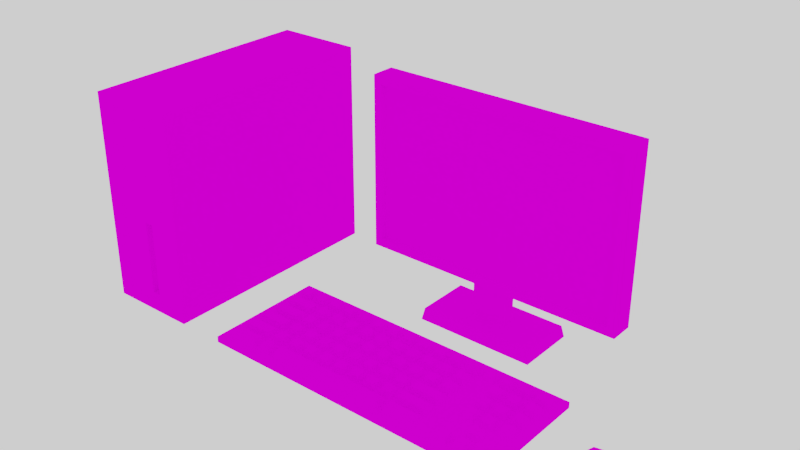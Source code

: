 # Source: PC.blend  (saved by Blender 2.79.0; exported with 4.5.12 LTS)
import bpy
from mathutils import Matrix  # noqa: F401  (used for matrix-valued properties, if any)

bpy.ops.wm.read_factory_settings(use_empty=True)
scene = bpy.context.scene
scene.name = 'Scene'

# ---- collections
col_collection_1 = bpy.data.collections.new('Collection 1'); scene.collection.children.link(col_collection_1)

# ---- images (referenced by path relative to the original .blend; pixels are not part of the script)
import os
ASSET_DIR = os.environ.get("B2B_ASSET_DIR", "")  # directory of the original .blend (textures are referenced by path, not embedded)
HERE = os.path.dirname(os.path.abspath(__file__))  # packed textures are extracted next to this script under _unpacked/

def load_image(name, relpath, width, height, colorspace="sRGB"):
    """Load a texture the original file referenced (path relative to the .blend, or extracted next to this script)."""
    p = next((c for c in (os.path.join(HERE, relpath), os.path.join(ASSET_DIR, relpath)) if relpath and os.path.exists(c)), "")
    if p:
        img = bpy.data.images.load(p, check_existing=True)
        img.name = name
    else:  # same state as the original file: an image datablock whose file is absent (Cycles renders it pink)
        img = bpy.data.images.new(name, width, height)
        img.source = "FILE"
        img.filepath = "//" + (relpath or name)
    img.colorspace_settings.name = colorspace
    return img
img_colour_1_png = load_image('COLOUR_1.png', 'COLOUR_1.png', 1024, 1024, 'sRGB')

# ---- materials (node trees are filled in below, after node groups)
mat_material = bpy.data.materials.new('Material')
mat_material.alpha_threshold = 0.0
mat_material.roughness = 0.5

# ---- material node trees
mat_material.use_nodes = True; mat_material.node_tree.nodes.clear()
_N = mat_material.node_tree.nodes; _L = mat_material.node_tree.links
n0 = _N.new('ShaderNodeOutputMaterial'); n0.name = 'Material Output'; n0.location = (300, 300)
n1 = _N.new('ShaderNodeBsdfDiffuse'); n1.name = 'Diffuse BSDF'; n1.location = (10, 300)
n2 = _N.new('ShaderNodeTexImage'); n2.name = 'Image Texture'; n2.location = (-180, 300)
n2.width = 140
n2.image = img_colour_1_png
_L.new(n1.outputs[0], n0.inputs[0])
_L.new(n2.outputs[0], n1.inputs[0])
n0.is_active_output = True

# ---- world
world_world = bpy.data.worlds.new('World'); scene.world = world_world
world_world.use_nodes = True; world_world.node_tree.nodes.clear()
_N = world_world.node_tree.nodes; _L = world_world.node_tree.links
n0 = _N.new('ShaderNodeOutputWorld'); n0.name = 'World Output'; n0.location = (300, 300)
n1 = _N.new('ShaderNodeBackground'); n1.name = 'Background'; n1.location = (10, 300)
n1.inputs[0].default_value = (1.0, 1.0, 1.0, 1.0)
_L.new(n1.outputs[0], n0.inputs[0])
n0.is_active_output = True
world_world.color = (0.05088, 0.05088, 0.05088)
world_world.use_sun_shadow = False
world_world.sun_shadow_jitter_overblur = 0.0
world_world.cycles.sampling_method = 'MANUAL'

# ---- meshes
me_cube_006 = bpy.data.meshes.new('Cube.006')
me_cube_006.from_pydata([(-0.055, -0.09, 0.02), (-0.03831, -0.09, 0.3133), (-0.075, 0.3, 0.0), (-0.075, 0.3, 0.35), (0.055, -0.09, 0.02), (0.03831, -0.09, 0.3133), (0.075, 0.3, 0.0), (0.075, 0.3, 0.35), (-0.075, -0.1, 0.0), (-0.075, -0.1, 0.35), (0.075, -0.1, 0.35), (0.075, -0.1, 0.0), (-0.007269, -0.08, 0.02273), (0.007269, -0.08, 0.02273), (-0.03831, -0.09, 0.1667), (0.03831, -0.09, 0.1667), (0.007269, -0.08, 0.1473), (-0.007269, -0.08, 0.1473), (-0.063, -0.1, 0.338), (0.063, -0.1, 0.012), (-0.063, -0.1, 0.012), (0.063, -0.1, 0.338), (0.007269, -0.09, 0.1473), (0.007269, -0.09, 0.02273), (-0.007269, -0.09, 0.1473), (-0.007269, -0.09, 0.02273), (-0.055, -0.09, 0.33), (0.055, -0.09, 0.33), (0.01496, -0.09206, 0.19), (-0.01496, -0.09206, 0.19), (-0.01496, -0.09206, 0.29), (0.01496, -0.09206, 0.29), (0.03389, -0.095, 0.1711), (-0.03389, -0.095, 0.1711), (-0.03389, -0.095, 0.3089), (0.03389, -0.095, 0.3089), (0.009794, -0.09206, 0.2256), (-0.009794, -0.09206, 0.2256), (0.02007, -0.095, 0.1849), (-0.02007, -0.095, 0.1849), (-0.02007, -0.095, 0.2951), (-0.009794, -0.09206, 0.2544), (0.02007, -0.095, 0.2951), (0.009794, -0.09206, 0.2544), (0.006268, -0.096, 0.2492), (0.006268, -0.096, 0.2308), (-0.006269, -0.096, 0.2492), (-0.006269, -0.096, 0.2308)], [], [(23, 25, 24, 14, 1, 26, 0, 4, 22), (5, 1, 34, 35), (4, 0, 20, 19), (20, 18, 21, 10, 9, 8, 11, 19), (7, 6, 2, 3), (6, 7, 10, 11), (27, 4, 19, 21), (8, 9, 3, 2), (2, 6, 11, 8), (14, 15, 32, 33), (21, 19, 11, 10), (13, 16, 17, 12), (7, 3, 9, 10), (26, 27, 21, 18), (0, 26, 18, 20), (14, 24, 22, 4, 27, 26, 1, 5, 15), (16, 13, 23, 22), (12, 17, 24, 25), (17, 16, 22, 24), (13, 12, 25, 23), (37, 41, 30, 29), (43, 41, 46, 44), (15, 5, 35, 32), (1, 14, 33, 34), (38, 39, 33, 32, 35, 42), (40, 42, 35, 34, 33, 39), (29, 39, 38, 28), (29, 30, 40, 39), (30, 31, 42, 40), (31, 28, 38, 42), (43, 36, 37, 29, 28, 31, 30, 41), (45, 44, 46, 47), (41, 37, 47, 46), (37, 36, 45, 47), (36, 43, 44, 45)])
_uv = me_cube_006.uv_layers.new(name='UVMap')
_uv.uv.foreach_set('vector', [0.3046, 0.939, 0.3165, 0.939, 0.3165, 0.8698, 0.3418, 0.859, 0.3418, 0.7775, 0.3554, 0.7682, 0.3554, 0.9405, 0.2656, 0.9405, 0.3046, 0.8698, 0.5325, 0.8605, 0.583, 0.8605, 0.5801, 0.8635, 0.5354, 0.8635, 0.1768, 0.9103, 0.1768, 0.8804, 0.1781, 0.8782, 0.1781, 0.9125, 0.2458, 0.827, 0.2458, 0.7717, 0.229, 0.7717, 0.2274, 0.7696, 0.2474, 0.7696, 0.2474, 0.829, 0.2274, 0.829, 0.229, 0.827, 0.1541, 0.9733, 0.1541, 0.8782, 0.1741, 0.8782, 0.1741, 0.9733, 0.1808, 0.7696, 0.2274, 0.7696, 0.2274, 0.8782, 0.1808, 0.8782, 0.1741, 0.9646, 0.1741, 0.8804, 0.1754, 0.8782, 0.1754, 0.9668, 0.1808, 0.8782, 0.1341, 0.8782, 0.1341, 0.7696, 0.1808, 0.7696, 0.2474, 0.9138, 0.2274, 0.9138, 0.2274, 0.829, 0.2474, 0.829, 0.583, 0.9574, 0.5325, 0.9574, 0.5354, 0.9545, 0.5801, 0.9545, 0.229, 0.7717, 0.229, 0.827, 0.2274, 0.829, 0.2274, 0.7696, 0.05302, 0.9254, 0.05302, 0.7771, 0.06384, 0.7771, 0.06384, 0.9254, 0.1541, 0.9869, 0.1341, 0.9869, 0.1341, 0.8782, 0.1541, 0.8782, 0.2448, 0.7751, 0.2301, 0.7751, 0.229, 0.7717, 0.2458, 0.7717, 0.1768, 0.8804, 0.1768, 0.9646, 0.1754, 0.9668, 0.1754, 0.8782, 0.3418, 0.859, 0.3165, 0.8698, 0.3046, 0.8698, 0.2656, 0.9405, 0.2656, 0.7682, 0.3554, 0.7682, 0.3418, 0.7775, 0.2792, 0.7775, 0.2792, 0.859, 0.07128, 0.7771, 0.07128, 0.9254, 0.06384, 0.9254, 0.06384, 0.7771, 0.07873, 0.7771, 0.07873, 0.9254, 0.07128, 0.9254, 0.07128, 0.7771, 0.09362, 0.8683, 0.09362, 0.8856, 0.08617, 0.8856, 0.08617, 0.8683, 0.08617, 0.9029, 0.08617, 0.8856, 0.09362, 0.8856, 0.09362, 0.9029, 0.3486, 0.9044, 0.3486, 0.8456, 0.3669, 0.7733, 0.3669, 0.9767, 0.6501, 0.7965, 0.7464, 0.7965, 0.7291, 0.8297, 0.6674, 0.8297, 0.5325, 0.9574, 0.5325, 0.8605, 0.5354, 0.8635, 0.5354, 0.9545, 0.583, 0.8605, 0.583, 0.9574, 0.5801, 0.9545, 0.5801, 0.8635, 0.5445, 0.9453, 0.571, 0.9453, 0.5801, 0.9545, 0.5354, 0.9545, 0.5354, 0.8635, 0.5445, 0.8726, 0.571, 0.8726, 0.5445, 0.8726, 0.5354, 0.8635, 0.5801, 0.8635, 0.5801, 0.9545, 0.571, 0.9453, 0.5676, 0.942, 0.571, 0.9453, 0.5445, 0.9453, 0.5479, 0.942, 0.5676, 0.942, 0.5676, 0.876, 0.571, 0.8726, 0.571, 0.9453, 0.5676, 0.876, 0.5479, 0.876, 0.5445, 0.8726, 0.571, 0.8726, 0.5479, 0.876, 0.5479, 0.942, 0.5445, 0.9453, 0.5445, 0.8726, 0.2791, 0.8456, 0.2791, 0.9044, 0.3486, 0.9044, 0.3669, 0.9767, 0.2608, 0.9767, 0.2608, 0.7733, 0.3669, 0.7733, 0.3486, 0.8456, 0.6674, 0.9479, 0.6674, 0.8297, 0.7291, 0.8297, 0.7291, 0.9479, 0.7464, 0.7965, 0.7464, 0.9811, 0.7291, 0.9479, 0.7291, 0.8297, 0.7464, 0.9811, 0.6501, 0.9811, 0.6674, 0.9479, 0.7291, 0.9479, 0.6501, 0.9811, 0.6501, 0.7965, 0.6674, 0.8297, 0.6674, 0.9479])
me_cube_006.materials.append(mat_material)
me_cube_006.use_remesh_preserve_volume = False
me_cube_006.use_remesh_preserve_attributes = False
me_cube_006.use_mirror_vertex_groups = False
me_cube_006.update()
me_cube_005 = bpy.data.meshes.new('Cube.005')
me_cube_005.from_pydata([(-0.02, -0.02854, 0.0), (-0.02, -0.02854, 0.01), (-0.02, 0.03646, 0.0), (-0.02, 0.03646, 0.01), (0.02, -0.02854, 0.0), (0.02, -0.02854, 0.01), (0.02, 0.03646, 0.0), (0.02, 0.03646, 0.01), (-0.02, 0.004458, 0.02), (0.02, 0.004458, 0.02), (0.0, 0.03646, 0.013), (0.0, -0.02854, 0.013), (0.0, 0.004458, 0.023), (0.02, -0.01554, 0.0185), (-0.02, -0.01554, 0.0185), (0.0, -0.01554, 0.0215), (-0.0025, 0.03646, 0.01263), (-0.0025, 0.004458, 0.02263), (-0.0025, -0.01554, 0.02113), (-0.0025, -0.02854, 0.01263), (0.0025, -0.02854, 0.01263), (0.0025, 0.03646, 0.01263), (0.0025, 0.004458, 0.02263), (0.0025, -0.01554, 0.02113)], [], [(2, 3, 16, 10, 21, 7, 6), (9, 13, 5, 4, 6, 7), (0, 1, 14, 8, 3, 2), (14, 1, 19, 18), (6, 4, 0, 2), (4, 5, 20, 11, 19, 1, 0), (21, 10, 12, 22), (23, 15, 11, 20), (22, 12, 15, 23), (3, 8, 17, 16), (8, 14, 18, 17), (9, 22, 23, 13), (12, 17, 18, 15), (10, 16, 17, 12), (15, 18, 19, 11), (13, 23, 20, 5), (7, 21, 22, 9)])
_uv = me_cube_005.uv_layers.new(name='UVMap')
_uv.uv.foreach_set('vector', [0.1183, 0.9563, 0.1093, 0.9563, 0.1069, 0.9213, 0.1066, 0.9163, 0.1069, 0.9113, 0.1093, 0.8762, 0.1183, 0.8762, 0.07062, 0.8622, 0.07197, 0.8221, 0.07961, 0.796, 0.08861, 0.796, 0.08861, 0.9263, 0.07961, 0.9263, 0.1066, 0.9263, 0.0976, 0.9263, 0.08996, 0.9002, 0.08861, 0.8601, 0.0976, 0.796, 0.1066, 0.796, 0.2348, 0.9229, 0.2348, 0.9555, 0.1944, 0.9563, 0.1944, 0.9237, 0.07062, 0.796, 0.07062, 0.9263, 0.03464, 0.9263, 0.03464, 0.796, 0.1066, 0.796, 0.1156, 0.796, 0.118, 0.8311, 0.1183, 0.8361, 0.118, 0.8411, 0.1156, 0.8762, 0.1066, 0.8762, 0.1057, 0.9671, 0.05887, 0.9665, 0.05887, 0.7875, 0.1057, 0.7881, 0.1828, 0.9237, 0.1886, 0.9238, 0.1886, 0.9564, 0.1828, 0.9563, 0.1828, 0.87, 0.1886, 0.8701, 0.1886, 0.9238, 0.1828, 0.9237, 0.2348, 0.7794, 0.2348, 0.8692, 0.1944, 0.87, 0.1944, 0.7802, 0.2348, 0.8692, 0.2348, 0.9229, 0.1944, 0.9237, 0.1944, 0.87, 0.1424, 0.8692, 0.1828, 0.87, 0.1828, 0.9237, 0.1424, 0.9229, 0.1886, 0.8701, 0.1944, 0.87, 0.1944, 0.9237, 0.1886, 0.9238, 0.05887, 0.9665, 0.01202, 0.9671, 0.01202, 0.7881, 0.05887, 0.7875, 0.1886, 0.9238, 0.1944, 0.9237, 0.1944, 0.9563, 0.1886, 0.9564, 0.1424, 0.9229, 0.1828, 0.9237, 0.1828, 0.9563, 0.1424, 0.9555, 0.1424, 0.7794, 0.1828, 0.7802, 0.1828, 0.87, 0.1424, 0.8692])
me_cube_005.materials.append(mat_material)
me_cube_005.use_remesh_preserve_volume = False
me_cube_005.use_remesh_preserve_attributes = False
me_cube_005.use_mirror_vertex_groups = False
me_cube_005.update()
me_cube_004 = bpy.data.meshes.new('Cube.004')
me_cube_004.from_pydata([(-0.2467, -0.1, 0.0), (-0.2467, -0.1, 0.01), (-0.2467, 0.1, 0.0), (-0.2467, 0.1, 0.01), (0.2533, -0.1, 0.0), (0.2533, -0.1, 0.01), (0.2533, 0.1, 0.0), (0.2533, 0.1, 0.01), (0.2383, 0.085, 0.01), (-0.2317, 0.085, 0.01), (-0.2117, 0.085, 0.01), (-0.2017, 0.085, 0.01), (-0.1817, 0.085, 0.01), (-0.1717, 0.085, 0.01), (-0.1517, 0.085, 0.01), (-0.1417, 0.085, 0.01), (-0.1217, 0.085, 0.01), (-0.02174, 0.055, 0.01), (-0.03174, 0.055, 0.01), (-0.05174, 0.055, 0.01), (-0.06174, 0.055, 0.01), (-0.1117, 0.085, 0.01), (-0.09174, 0.085, 0.01), (-0.08174, 0.085, 0.01), (-0.06174, 0.085, 0.01), (-0.05174, 0.085, 0.01), (-0.03174, 0.085, 0.01), (-0.02174, 0.085, 0.01), (-0.00174, 0.085, 0.01), (0.00826, 0.085, 0.01), (0.02826, 0.085, 0.01), (0.03826, 0.085, 0.01), (0.05826, 0.085, 0.01), (0.06826, 0.085, 0.01), (0.08826, 0.085, 0.01), (0.09826, 0.085, 0.01), (0.1183, 0.085, 0.01), (0.1283, 0.085, 0.01), (-0.09174, 0.055, 0.01), (-0.1117, 0.055, 0.01), (-0.1217, 0.055, 0.01), (-0.08174, 0.055, 0.01), (0.00826, 0.055, 0.01), (-0.1417, 0.055, 0.01), (-0.1517, 0.055, 0.01), (-0.1817, 0.055, 0.01), (-0.2317, 0.055, 0.01), (0.2383, 0.055, 0.01), (-0.1717, 0.055, 0.01), (0.2183, 0.065, 0.01), (0.2083, 0.065, 0.01), (0.1783, 0.065, 0.01), (0.1583, 0.065, 0.01), (0.1483, 0.065, 0.01), (0.1883, 0.065, 0.01), (0.1283, 0.065, 0.01), (0.1183, 0.065, 0.01), (0.08826, 0.065, 0.01), (0.06826, 0.065, 0.01), (0.1483, 0.085, 0.01), (0.1583, 0.085, 0.01), (0.1783, 0.085, 0.01), (0.1883, 0.085, 0.01), (0.2083, 0.085, 0.01), (0.2183, 0.085, 0.01), (0.05826, 0.065, 0.01), (0.09826, 0.065, 0.01), (0.03826, 0.065, 0.01), (0.02826, 0.065, 0.01), (-0.00174, 0.065, 0.01), (-0.02174, 0.065, 0.01), (-0.03174, 0.065, 0.01), (-0.05174, 0.065, 0.01), (-0.06174, 0.065, 0.01), (-0.09174, 0.065, 0.01), (-0.1117, 0.065, 0.01), (-0.1217, 0.065, 0.01), (-0.08174, 0.065, 0.01), (0.00826, 0.065, 0.01), (-0.1417, 0.065, 0.01), (-0.1517, 0.065, 0.01), (-0.2317, 0.065, 0.01), (0.2383, 0.065, 0.01), (-0.1717, 0.065, 0.01), (-0.1817, 0.065, 0.01), (-0.2017, 0.065, 0.01), (-0.2117, 0.065, 0.01), (-0.00174, 0.055, 0.01), (0.02826, 0.055, 0.01), (0.03826, 0.055, 0.01), (0.09826, 0.055, 0.01), (0.05826, 0.055, 0.01), (0.06826, 0.055, 0.01), (0.08826, 0.055, 0.01), (0.1183, 0.055, 0.01), (0.1883, 0.055, 0.01), (0.1583, 0.055, 0.01), (0.1783, 0.055, 0.01), (0.2083, 0.055, 0.01), (0.2183, 0.055, 0.01), (-0.1717, 0.035, 0.01), (0.2383, 0.035, 0.01), (-0.2317, 0.035, 0.01), (-0.1817, 0.035, 0.01), (-0.1517, 0.035, 0.01), (-0.1417, 0.035, 0.01), (0.00826, 0.035, 0.01), (-0.08174, 0.035, 0.01), (-0.1217, 0.035, 0.01), (-0.1117, 0.035, 0.01), (-0.09174, 0.035, 0.01), (-0.06174, 0.035, 0.01), (-0.05174, 0.035, 0.01), (-0.03174, 0.035, 0.01), (-0.02174, 0.035, 0.01), (-0.00174, 0.035, 0.01), (0.02826, 0.035, 0.01), (0.03826, 0.035, 0.01), (0.09826, 0.035, 0.01), (0.05826, 0.035, 0.01), (0.06826, 0.035, 0.01), (0.08826, 0.035, 0.01), (0.1183, 0.035, 0.01), (0.1883, 0.035, 0.01), (0.1583, 0.035, 0.01), (0.1783, 0.035, 0.01), (0.2083, 0.035, 0.01), (0.2183, 0.035, 0.01), (-0.1717, 0.005, 0.01), (0.2383, 0.005, 0.01), (-0.2317, 0.005, 0.01), (-0.1817, 0.005, 0.01), (-0.1517, 0.005, 0.01), (-0.1417, 0.005, 0.01), (0.00826, 0.005, 0.01), (-0.08174, 0.005, 0.01), (-0.1217, 0.005, 0.01), (-0.1117, 0.005, 0.01), (-0.09174, 0.005, 0.01), (-0.06174, 0.005, 0.01), (-0.05174, 0.005, 0.01), (-0.03174, 0.005, 0.01), (-0.02174, 0.005, 0.01), (-0.00174, 0.005, 0.01), (0.02826, 0.005, 0.01), (0.03826, 0.005, 0.01), (0.09826, 0.005, 0.01), (0.05826, 0.005, 0.01), (0.06826, 0.005, 0.01), (0.08826, 0.005, 0.01), (0.1183, 0.005, 0.01), (0.1883, 0.005, 0.01), (0.1583, 0.005, 0.01), (0.1783, 0.005, 0.01), (0.2083, 0.005, 0.01), (0.2183, 0.005, 0.01), (-0.1717, -0.055, 0.01), (-0.2317, -0.055, 0.01), (-0.1817, -0.055, 0.01), (-0.1517, -0.055, 0.01), (-0.1417, -0.055, 0.01), (0.00826, -0.055, 0.01), (-0.08174, -0.055, 0.01), (-0.1217, -0.055, 0.01), (-0.1117, -0.055, 0.01), (-0.09174, -0.055, 0.01), (-0.06174, -0.055, 0.01), (-0.05174, -0.055, 0.01), (-0.03174, -0.055, 0.01), (-0.02174, -0.055, 0.01), (-0.00174, -0.055, 0.01), (0.02826, -0.055, 0.01), (0.03826, -0.055, 0.01), (0.05826, -0.055, 0.01), (0.06826, -0.055, 0.01), (0.1183, -0.055, 0.01), (0.1883, -0.055, 0.01), (0.2083, -0.055, 0.01), (-0.1717, -0.025, 0.01), (0.2383, -0.025, 0.01), (-0.2317, -0.025, 0.01), (-0.1817, -0.025, 0.01), (-0.1517, -0.025, 0.01), (-0.1417, -0.025, 0.01), (0.00826, -0.025, 0.01), (-0.08174, -0.025, 0.01), (-0.1217, -0.025, 0.01), (-0.1117, -0.025, 0.01), (-0.09174, -0.025, 0.01), (-0.06174, -0.025, 0.01), (-0.05174, -0.025, 0.01), (-0.03174, -0.025, 0.01), (-0.02174, -0.025, 0.01), (-0.00174, -0.025, 0.01), (0.02826, -0.025, 0.01), (0.03826, -0.025, 0.01), (0.05826, -0.025, 0.01), (0.06826, -0.025, 0.01), (0.1183, -0.025, 0.01), (0.1883, -0.025, 0.01), (0.1583, -0.025, 0.01), (0.1783, -0.025, 0.01), (0.2083, -0.025, 0.01), (0.2183, -0.025, 0.01), (-0.1717, -0.005, 0.01), (0.2383, -0.005, 0.01), (-0.2317, -0.005, 0.01), (-0.1817, -0.005, 0.01), (-0.1517, -0.005, 0.01), (-0.1417, -0.005, 0.01), (0.00826, -0.005, 0.01), (-0.08174, -0.005, 0.01), (-0.1217, -0.005, 0.01), (-0.1117, -0.005, 0.01), (-0.09174, -0.005, 0.01), (-0.06174, -0.005, 0.01), (-0.05174, -0.005, 0.01), (-0.03174, -0.005, 0.01), (-0.02174, -0.005, 0.01), (-0.00174, -0.005, 0.01), (0.02826, -0.005, 0.01), (0.03826, -0.005, 0.01), (0.05826, -0.005, 0.01), (0.06826, -0.005, 0.01), (0.1183, -0.005, 0.01), (0.1883, -0.005, 0.01), (0.1583, -0.005, 0.01), (0.1783, -0.005, 0.01), (0.2083, -0.005, 0.01), (0.2183, -0.005, 0.01), (-0.1717, -0.035, 0.01), (-0.2317, -0.035, 0.01), (-0.1817, -0.035, 0.01), (-0.1517, -0.035, 0.01), (-0.1417, -0.035, 0.01), (0.00826, -0.035, 0.01), (-0.08174, -0.035, 0.01), (-0.1217, -0.035, 0.01), (-0.1117, -0.035, 0.01), (-0.09174, -0.035, 0.01), (-0.06174, -0.035, 0.01), (-0.05174, -0.035, 0.01), (-0.03174, -0.035, 0.01), (-0.02174, -0.035, 0.01), (-0.00174, -0.035, 0.01), (0.02826, -0.035, 0.01), (0.03826, -0.035, 0.01), (0.05826, -0.035, 0.01), (0.06826, -0.035, 0.01), (0.1183, -0.035, 0.01), (0.1883, -0.035, 0.01), (0.2083, -0.035, 0.01), (-0.1717, -0.065, 0.01), (0.2383, -0.065, 0.01), (-0.2317, -0.065, 0.01), (-0.1817, -0.065, 0.01), (-0.1517, -0.065, 0.01), (-0.1417, -0.065, 0.01), (0.05826, -0.065, 0.01), (0.06826, -0.065, 0.01), (0.1183, -0.065, 0.01), (0.1883, -0.065, 0.01), (0.1583, -0.065, 0.01), (0.1783, -0.065, 0.01), (0.2083, -0.065, 0.01), (0.2183, -0.065, 0.01), (-0.1717, -0.085, 0.01), (0.2383, -0.085, 0.01), (-0.2317, -0.085, 0.01), (-0.1817, -0.085, 0.01), (-0.1517, -0.085, 0.01), (-0.1417, -0.085, 0.01), (0.05826, -0.085, 0.01), (0.06826, -0.085, 0.01), (0.1183, -0.085, 0.01), (0.1883, -0.085, 0.01), (0.1583, -0.085, 0.01), (0.1783, -0.085, 0.01), (0.2083, -0.085, 0.01), (0.2183, -0.085, 0.01), (-0.1717, 0.025, 0.01), (0.2383, 0.025, 0.01), (-0.2317, 0.025, 0.01), (-0.1817, 0.025, 0.01), (-0.1517, 0.025, 0.01), (-0.1417, 0.025, 0.01), (0.00826, 0.025, 0.01), (-0.08174, 0.025, 0.01), (-0.1217, 0.025, 0.01), (-0.1117, 0.025, 0.01), (-0.09174, 0.025, 0.01), (-0.06174, 0.025, 0.01), (-0.05174, 0.025, 0.01), (-0.03174, 0.025, 0.01), (-0.02174, 0.025, 0.01), (-0.00174, 0.025, 0.01), (0.02826, 0.025, 0.01), (0.03826, 0.025, 0.01), (0.09826, 0.025, 0.01), (0.05826, 0.025, 0.01), (0.06826, 0.025, 0.01), (0.08826, 0.025, 0.01), (0.1183, 0.025, 0.01), (0.1883, 0.025, 0.01), (0.1583, 0.025, 0.01), (0.1783, 0.025, 0.01), (0.2083, 0.025, 0.01), (0.2183, 0.025, 0.01), (-0.2296, 0.08284, 0.02), (-0.2139, 0.08284, 0.02), (-0.1996, 0.08284, 0.02), (-0.1839, 0.08284, 0.02), (-0.1696, 0.08284, 0.02), (-0.1539, 0.08284, 0.02), (0.2204, 0.05284, 0.02), (0.2361, 0.05284, 0.02), (-0.1096, 0.08284, 0.02), (-0.0939, 0.08284, 0.02), (-0.07958, 0.08284, 0.02), (-0.0639, 0.08284, 0.02), (-0.1396, 0.08284, 0.02), (-0.1239, 0.08284, 0.02), (-0.01958, 0.08284, 0.02), (-0.003902, 0.08284, 0.02), (0.01042, 0.08284, 0.02), (0.0261, 0.08284, 0.02), (0.07042, 0.08284, 0.02), (0.0861, 0.08284, 0.02), (0.1004, 0.08284, 0.02), (0.1161, 0.08284, 0.02), (0.04042, 0.08284, 0.02), (0.0561, 0.08284, 0.02), (-0.04958, 0.08284, 0.02), (-0.0339, 0.08284, 0.02), (-0.2296, 0.06716, 0.02), (-0.2139, 0.06716, 0.02), (-0.1996, 0.06716, 0.02), (-0.1839, 0.06716, 0.02), (-0.1696, 0.06716, 0.02), (-0.1539, 0.06716, 0.02), (-0.1396, 0.06716, 0.02), (-0.1239, 0.06716, 0.02), (-0.1096, 0.06716, 0.02), (-0.0939, 0.06716, 0.02), (0.1604, 0.08284, 0.02), (0.1761, 0.08284, 0.02), (0.1904, 0.08284, 0.02), (0.2061, 0.08284, 0.02), (-0.07958, 0.06716, 0.02), (-0.0639, 0.06716, 0.02), (-0.04958, 0.06716, 0.02), (-0.0339, 0.06716, 0.02), (-0.01958, 0.06716, 0.02), (-0.003902, 0.06716, 0.02), (0.01042, 0.06716, 0.02), (0.0261, 0.06716, 0.02), (0.1304, 0.08284, 0.02), (0.1461, 0.08284, 0.02), (0.04042, 0.06716, 0.02), (0.0561, 0.06716, 0.02), (0.07042, 0.06716, 0.02), (0.0861, 0.06716, 0.02), (0.1004, 0.06716, 0.02), (0.1161, 0.06716, 0.02), (0.1304, 0.06716, 0.02), (0.1461, 0.06716, 0.02), (0.1604, 0.06716, 0.02), (0.1761, 0.06716, 0.02), (0.1904, 0.06716, 0.02), (0.2061, 0.06716, 0.02), (0.2204, 0.06716, 0.02), (0.2361, 0.06716, 0.02), (0.2204, 0.08284, 0.02), (0.2361, 0.08284, 0.02), (0.1904, 0.05284, 0.02), (0.2061, 0.05284, 0.02), (0.1604, 0.05284, 0.02), (0.1761, 0.05284, 0.02), (0.1004, 0.05284, 0.02), (0.1161, 0.05284, 0.02), (0.07042, 0.05284, 0.02), (0.0861, 0.05284, 0.02), (0.04042, 0.05284, 0.02), (0.0561, 0.05284, 0.02), (0.01042, 0.05284, 0.02), (0.0261, 0.05284, 0.02), (-0.01958, 0.05284, 0.02), (-0.003902, 0.05284, 0.02), (-0.04958, 0.05284, 0.02), (-0.0339, 0.05284, 0.02), (-0.07958, 0.05284, 0.02), (-0.0639, 0.05284, 0.02), (-0.1096, 0.05284, 0.02), (-0.0939, 0.05284, 0.02), (-0.1396, 0.05284, 0.02), (-0.1239, 0.05284, 0.02), (-0.1696, 0.05284, 0.02), (-0.1539, 0.05284, 0.02), (-0.1839, 0.05284, 0.02), (-0.2296, 0.05284, 0.02), (-0.1696, 0.03716, 0.02), (0.2361, 0.03716, 0.02), (-0.2296, 0.03716, 0.02), (-0.1839, 0.03716, 0.02), (-0.1539, 0.03716, 0.02), (-0.1396, 0.03716, 0.02), (0.01042, 0.03716, 0.02), (-0.07958, 0.03716, 0.02), (-0.1239, 0.03716, 0.02), (-0.1096, 0.03716, 0.02), (-0.0939, 0.03716, 0.02), (-0.0639, 0.03716, 0.02), (-0.04958, 0.03716, 0.02), (-0.0339, 0.03716, 0.02), (-0.01958, 0.03716, 0.02), (-0.003902, 0.03716, 0.02), (0.0261, 0.03716, 0.02), (0.04042, 0.03716, 0.02), (0.1004, 0.03716, 0.02), (0.0561, 0.03716, 0.02), (0.07042, 0.03716, 0.02), (0.0861, 0.03716, 0.02), (0.1161, 0.03716, 0.02), (0.1904, 0.03716, 0.02), (0.1604, 0.03716, 0.02), (0.1761, 0.03716, 0.02), (0.2061, 0.03716, 0.02), (0.2204, 0.03716, 0.02), (-0.1696, 0.02284, 0.02), (-0.1696, 0.007162, 0.02), (0.2361, 0.02284, 0.02), (0.2361, 0.007162, 0.02), (-0.2296, 0.02284, 0.02), (-0.2296, 0.007162, 0.02), (-0.1839, 0.02284, 0.02), (-0.1839, 0.007162, 0.02), (-0.1539, 0.02284, 0.02), (-0.1539, 0.007162, 0.02), (-0.1396, 0.02284, 0.02), (-0.1396, 0.007162, 0.02), (0.01042, 0.02284, 0.02), (0.01042, 0.007162, 0.02), (-0.07958, 0.02284, 0.02), (-0.07958, 0.007162, 0.02), (-0.1239, 0.02284, 0.02), (-0.1239, 0.007162, 0.02), (-0.1096, 0.02284, 0.02), (-0.1096, 0.007162, 0.02), (-0.0939, 0.02284, 0.02), (-0.0939, 0.007162, 0.02), (-0.0639, 0.02284, 0.02), (-0.0639, 0.007162, 0.02), (-0.04958, 0.02284, 0.02), (-0.04958, 0.007162, 0.02), (-0.0339, 0.02284, 0.02), (-0.0339, 0.007162, 0.02), (-0.01958, 0.02284, 0.02), (-0.01958, 0.007162, 0.02), (-0.003902, 0.02284, 0.02), (-0.003902, 0.007162, 0.02), (0.0261, 0.02284, 0.02), (0.0261, 0.007162, 0.02), (0.04042, 0.02284, 0.02), (0.04042, 0.007162, 0.02), (0.1004, 0.02284, 0.02), (0.1004, 0.007162, 0.02), (0.0561, 0.02284, 0.02), (0.0561, 0.007162, 0.02), (0.07042, 0.02284, 0.02), (0.07042, 0.007162, 0.02), (0.0861, 0.02284, 0.02), (0.0861, 0.007162, 0.02), (0.1161, 0.02284, 0.02), (0.1161, 0.007162, 0.02), (0.1904, 0.02284, 0.02), (0.1904, 0.007162, 0.02), (0.1604, 0.02284, 0.02), (0.1604, 0.007162, 0.02), (0.1761, 0.02284, 0.02), (0.1761, 0.007162, 0.02), (0.2061, 0.02284, 0.02), (0.2061, 0.007162, 0.02), (0.2204, 0.02284, 0.02), (0.2204, 0.007162, 0.02), (-0.1696, -0.03716, 0.02), (-0.1696, -0.05284, 0.02), (-0.2296, -0.03716, 0.02), (-0.2296, -0.05284, 0.02), (-0.1839, -0.03716, 0.02), (-0.1839, -0.05284, 0.02), (-0.1539, -0.03716, 0.02), (-0.1539, -0.05284, 0.02), (-0.1396, -0.03716, 0.02), (-0.1396, -0.05284, 0.02), (0.01042, -0.03716, 0.02), (0.01042, -0.05284, 0.02), (-0.07958, -0.03716, 0.02), (-0.07958, -0.05284, 0.02), (-0.1239, -0.03716, 0.02), (-0.1239, -0.05284, 0.02), (-0.1096, -0.03716, 0.02), (-0.1096, -0.05284, 0.02), (-0.0939, -0.03716, 0.02), (-0.0939, -0.05284, 0.02), (-0.0639, -0.03716, 0.02), (-0.0639, -0.05284, 0.02), (-0.04958, -0.03716, 0.02), (-0.04958, -0.05284, 0.02), (-0.0339, -0.03716, 0.02), (-0.0339, -0.05284, 0.02), (-0.01958, -0.03716, 0.02), (-0.01958, -0.05284, 0.02), (-0.003902, -0.03716, 0.02), (-0.003902, -0.05284, 0.02), (0.0261, -0.03716, 0.02), (0.0261, -0.05284, 0.02), (0.04042, -0.03716, 0.02), (0.04042, -0.05284, 0.02), (0.0561, -0.03716, 0.02), (0.0561, -0.05284, 0.02), (0.07042, -0.03716, 0.02), (0.07042, -0.05284, 0.02), (0.1161, -0.03716, 0.02), (0.1161, -0.05284, 0.02), (0.1904, -0.03716, 0.02), (0.1904, -0.05284, 0.02), (0.2061, -0.03716, 0.02), (0.2061, -0.05284, 0.02), (-0.1696, -0.007162, 0.02), (-0.1696, -0.02284, 0.02), (0.2361, -0.007162, 0.02), (0.2361, -0.02284, 0.02), (-0.2296, -0.007162, 0.02), (-0.2296, -0.02284, 0.02), (-0.1839, -0.007162, 0.02), (-0.1839, -0.02284, 0.02), (-0.1539, -0.007162, 0.02), (-0.1539, -0.02284, 0.02), (-0.1396, -0.007162, 0.02), (-0.1396, -0.02284, 0.02), (0.01042, -0.007162, 0.02), (0.01042, -0.02284, 0.02), (-0.07958, -0.007162, 0.02), (-0.07958, -0.02284, 0.02), (-0.1239, -0.007162, 0.02), (-0.1239, -0.02284, 0.02), (-0.1096, -0.007162, 0.02), (-0.1096, -0.02284, 0.02), (-0.0939, -0.007162, 0.02), (-0.0939, -0.02284, 0.02), (-0.0639, -0.007162, 0.02), (-0.0639, -0.02284, 0.02), (-0.04958, -0.007162, 0.02), (-0.04958, -0.02284, 0.02), (-0.0339, -0.007162, 0.02), (-0.0339, -0.02284, 0.02), (-0.01958, -0.007162, 0.02), (-0.01958, -0.02284, 0.02), (-0.003902, -0.007162, 0.02), (-0.003902, -0.02284, 0.02), (0.0261, -0.007162, 0.02), (0.0261, -0.02284, 0.02), (0.04042, -0.007162, 0.02), (0.04042, -0.02284, 0.02), (0.0561, -0.007162, 0.02), (0.0561, -0.02284, 0.02), (0.07042, -0.007162, 0.02), (0.07042, -0.02284, 0.02), (0.1161, -0.007162, 0.02), (0.1161, -0.02284, 0.02), (0.1904, -0.007162, 0.02), (0.1904, -0.02284, 0.02), (0.1604, -0.007162, 0.02), (0.1604, -0.02284, 0.02), (0.1761, -0.007162, 0.02), (0.1761, -0.02284, 0.02), (0.2061, -0.007162, 0.02), (0.2061, -0.02284, 0.02), (0.2204, -0.007162, 0.02), (0.2204, -0.02284, 0.02), (0.2204, -0.06716, 0.02), (0.2361, -0.06716, 0.02), (0.1904, -0.06716, 0.02), (0.2061, -0.06716, 0.02), (0.1604, -0.06716, 0.02), (0.1761, -0.06716, 0.02), (0.1161, -0.06716, 0.02), (0.07042, -0.06716, 0.02), (0.0561, -0.06716, 0.02), (-0.1396, -0.06716, 0.02), (-0.1696, -0.06716, 0.02), (-0.1539, -0.06716, 0.02), (-0.1839, -0.06716, 0.02), (-0.2296, -0.06716, 0.02), (-0.1696, -0.08284, 0.02), (0.2361, -0.08284, 0.02), (-0.2296, -0.08284, 0.02), (-0.1839, -0.08284, 0.02), (-0.1539, -0.08284, 0.02), (-0.1396, -0.08284, 0.02), (0.0561, -0.08284, 0.02), (0.07042, -0.08284, 0.02), (0.1161, -0.08284, 0.02), (0.1904, -0.08284, 0.02), (0.1604, -0.08284, 0.02), (0.1761, -0.08284, 0.02), (0.2061, -0.08284, 0.02), (0.2204, -0.08284, 0.02)], [], [(7, 6, 2, 3), (113, 112, 19, 20, 111, 107, 287, 291, 139, 135, 211, 215, 189, 185, 188, 187, 238, 239, 236, 240, 241, 242, 168, 169, 243, 244, 193, 192, 191, 190, 216, 217, 141, 140, 292, 293), (255, 269, 268, 1, 5, 267, 279, 278, 275, 277, 276, 274, 273, 259, 174, 248, 197, 223, 148, 300, 120, 92, 93, 121, 118, 90, 94, 96, 97, 51, 52, 60, 59, 53, 55, 37, 36, 56, 66, 35, 34, 57, 58, 65, 91, 119, 299, 147, 222, 196, 247, 173, 258, 272, 271, 270, 266, 252, 156, 230, 178, 204, 128, 280, 284, 104, 100, 103, 283, 131, 130, 206, 207, 181, 180, 231, 232, 158), (298, 301, 149, 146), (289, 109, 39, 40, 108, 105, 285, 288, 136, 212, 186, 183, 209, 133, 132, 128, 204, 208, 182, 178, 230, 233, 234, 237, 163, 160, 159, 156, 252, 256, 270, 271, 257, 258, 173, 172, 171, 161, 235, 245, 246, 247, 196, 195, 221, 222, 147, 145, 144, 134, 286, 296, 116, 106, 42, 87, 115, 114, 17, 18, 113, 293, 294, 295, 143, 142, 218, 219, 210, 220, 194, 184, 193, 244, 170, 169, 168, 167, 241, 240, 166, 162, 236, 239, 165, 164, 238, 187, 213, 214, 188, 185, 211, 135, 287, 290, 138, 137), (3, 1, 268, 254, 255, 158, 157, 231, 180, 206, 130, 282, 283, 103, 102, 46, 81, 9, 10, 11, 12, 13, 14, 15, 16, 21, 22, 23, 24, 25, 26, 27, 28, 29, 30, 31, 32, 65, 58, 33, 34, 35, 36, 37, 59, 60, 61, 62, 63, 64, 8, 82, 49, 99, 47, 101, 281, 129, 205, 179, 203, 229, 228, 202, 199, 250, 251, 177, 264, 278, 279, 265, 253, 267, 5, 7), (246, 245, 171, 172), (234, 233, 159, 160), (210, 219, 193, 184), (141, 217, 191, 192, 218, 142, 294, 293), (136, 133, 209, 212), (199, 225, 151, 303, 305, 153, 227, 201), (290, 287, 107, 41, 20, 19, 18, 17, 87, 42, 88, 116, 296, 144, 145, 297, 299, 119, 117, 89, 91, 65, 67, 31, 30, 68, 78, 29, 28, 69, 70, 27, 26, 71, 72, 25, 24, 73, 77, 23, 22, 74, 75, 21, 16, 76, 79, 15, 14, 80, 83, 13, 12, 84, 85, 11, 10, 86, 81, 46, 45, 103, 100, 48, 44, 104, 284, 132, 133, 285, 105, 43, 40, 39, 38, 110, 109, 289), (1, 0, 4, 5), (7, 5, 4, 6), (1, 3, 2, 0), (4, 0, 2, 6), (126, 123, 303, 306), (309, 308, 334, 335), (311, 310, 336, 337), (313, 312, 338, 339), (321, 320, 340, 341), (317, 316, 342, 343), (319, 318, 348, 349), (347, 346, 368, 369), (333, 332, 350, 351), (323, 322, 352, 353), (325, 324, 354, 355), (331, 330, 358, 359), (327, 326, 360, 361), (329, 328, 362, 363), (373, 372, 370, 371), (357, 356, 364, 365), (345, 344, 366, 367), (315, 314, 427, 401), (375, 374, 423, 426), (377, 376, 424, 425), (379, 378, 418, 422), (381, 380, 420, 421), (383, 382, 417, 419), (385, 384, 406, 416), (387, 386, 414, 415), (389, 388, 412, 413), (391, 390, 407, 411), (393, 392, 409, 410), (395, 394, 405, 408), (397, 396, 400, 404), (398, 399, 402, 403), (430, 482, 483, 431), (480, 474, 475, 481), (478, 476, 477, 479), (472, 464, 465, 473), (470, 468, 469, 471), (466, 462, 463, 467), (460, 440, 441, 461), (458, 456, 457, 459), (454, 452, 453, 455), (450, 442, 443, 451), (448, 446, 447, 449), (444, 438, 439, 445), (436, 428, 429, 437), (432, 433, 435, 434), (526, 524, 525, 527), (522, 520, 521, 523), (518, 516, 517, 519), (514, 494, 495, 515), (512, 510, 511, 513), (508, 506, 507, 509), (504, 496, 497, 505), (502, 500, 501, 503), (498, 492, 493, 499), (490, 484, 485, 491), (486, 487, 489, 488), (534, 532, 533, 535), (536, 528, 529, 537), (544, 538, 539, 545), (548, 546, 547, 549), (550, 542, 543, 551), (554, 552, 553, 555), (558, 556, 557, 559), (560, 540, 541, 561), (564, 562, 563, 565), (568, 566, 567, 569), (574, 572, 573, 575), (576, 570, 571, 577), (530, 578, 579, 531), (581, 580, 607, 595), (583, 582, 603, 606), (585, 584, 604, 605), (586, 587, 601, 602), (588, 589, 599, 600), (591, 590, 594, 598), (592, 593, 596, 597), (308, 309, 10, 9), (310, 311, 12, 11), (312, 313, 14, 13), (314, 315, 47, 99), (316, 317, 22, 21), (318, 319, 24, 23), (320, 321, 16, 15), (322, 323, 28, 27), (324, 325, 30, 29), (326, 327, 34, 33), (328, 329, 36, 35), (330, 331, 32, 31), (332, 333, 26, 25), (335, 334, 81, 86), (337, 336, 85, 84), (339, 338, 83, 80), (341, 340, 79, 76), (343, 342, 75, 74), (344, 345, 61, 60), (346, 347, 63, 62), (349, 348, 77, 73), (351, 350, 72, 71), (353, 352, 70, 69), (355, 354, 78, 68), (356, 357, 59, 37), (359, 358, 67, 65), (361, 360, 58, 57), (363, 362, 66, 56), (365, 364, 55, 53), (367, 366, 52, 51), (369, 368, 54, 50), (371, 370, 49, 82), (370, 372, 64, 49), (347, 369, 50, 63), (345, 367, 51, 61), (366, 344, 60, 52), (357, 365, 53, 59), (368, 346, 62, 54), (364, 356, 37, 55), (329, 363, 56, 36), (327, 361, 57, 34), (360, 326, 33, 58), (331, 359, 65, 32), (362, 328, 35, 66), (348, 318, 23, 77), (354, 324, 29, 78), (340, 320, 15, 79), (313, 339, 80, 14), (358, 330, 31, 67), (325, 355, 68, 30), (323, 353, 69, 28), (352, 322, 27, 70), (333, 351, 71, 26), (350, 332, 25, 72), (319, 349, 73, 24), (317, 343, 74, 22), (342, 316, 21, 75), (321, 341, 76, 16), (372, 373, 8, 64), (311, 337, 84, 12), (336, 310, 11, 85), (309, 335, 86, 10), (334, 308, 9, 81), (373, 371, 82, 8), (338, 312, 13, 83), (374, 375, 98, 95), (376, 377, 97, 96), (378, 379, 94, 90), (380, 381, 93, 92), (382, 383, 91, 89), (384, 385, 88, 42), (386, 387, 87, 17), (388, 389, 18, 19), (390, 391, 20, 41), (392, 393, 38, 39), (394, 395, 40, 43), (396, 397, 44, 48), (398, 45, 46, 399), (400, 396, 48, 100), (315, 401, 101, 47), (402, 399, 46, 102), (398, 403, 103, 45), (397, 404, 104, 44), (405, 394, 43, 105), (406, 384, 42, 106), (407, 390, 41, 107), (395, 408, 108, 40), (409, 392, 39, 109), (393, 410, 110, 38), (391, 411, 111, 20), (412, 388, 19, 112), (389, 413, 113, 18), (414, 386, 17, 114), (387, 415, 115, 87), (385, 416, 116, 88), (417, 382, 89, 117), (418, 378, 90, 118), (383, 419, 119, 91), (420, 380, 92, 120), (381, 421, 121, 93), (379, 422, 122, 94), (423, 374, 95, 123), (424, 376, 96, 124), (377, 425, 125, 97), (375, 426, 126, 98), (427, 314, 99, 127), (401, 427, 127, 101), (426, 423, 123, 126), (425, 424, 124, 125), (422, 418, 118, 122), (421, 420, 120, 121), (419, 417, 117, 119), (416, 406, 106, 116), (415, 414, 114, 115), (413, 412, 112, 113), (411, 407, 107, 111), (410, 409, 109, 110), (408, 405, 105, 108), (404, 400, 100, 104), (403, 402, 102, 103), (429, 428, 280, 128), (430, 431, 129, 281), (433, 432, 282, 130), (434, 435, 131, 283), (436, 437, 132, 284), (439, 438, 285, 133), (441, 440, 286, 134), (443, 442, 287, 135), (444, 445, 136, 288), (447, 446, 289, 137), (448, 449, 138, 290), (450, 451, 139, 291), (453, 452, 292, 140), (454, 455, 141, 293), (457, 456, 294, 142), (458, 459, 143, 295), (460, 461, 144, 296), (463, 462, 297, 145), (465, 464, 298, 146), (466, 467, 147, 299), (469, 468, 300, 148), (470, 471, 149, 301), (472, 473, 150, 302), (475, 474, 303, 151), (477, 476, 304, 152), (478, 479, 153, 305), (480, 481, 154, 306), (483, 482, 307, 155), (431, 483, 155, 129), (481, 475, 151, 154), (479, 477, 152, 153), (473, 465, 146, 150), (471, 469, 148, 149), (467, 463, 145, 147), (461, 441, 134, 144), (459, 457, 142, 143), (455, 453, 140, 141), (451, 443, 135, 139), (449, 447, 137, 138), (445, 439, 133, 136), (437, 429, 128, 132), (435, 433, 130, 131), (485, 484, 230, 156), (487, 486, 231, 157), (488, 489, 158, 232), (490, 491, 159, 233), (493, 492, 234, 160), (495, 494, 235, 161), (497, 496, 236, 162), (498, 499, 163, 237), (501, 500, 238, 164), (502, 503, 165, 239), (504, 505, 166, 240), (507, 506, 241, 167), (508, 509, 168, 242), (511, 510, 243, 169), (512, 513, 170, 244), (514, 515, 171, 245), (517, 516, 246, 172), (518, 519, 173, 247), (521, 520, 248, 174), (522, 523, 175, 249), (525, 524, 250, 176), (526, 527, 177, 251), (527, 525, 176, 177), (523, 521, 174, 175), (519, 517, 172, 173), (515, 495, 161, 171), (513, 511, 169, 170), (509, 507, 167, 168), (505, 497, 162, 166), (503, 501, 164, 165), (499, 493, 160, 163), (491, 485, 156, 159), (489, 487, 157, 158), (529, 528, 204, 178), (530, 531, 179, 205), (533, 532, 206, 180), (534, 535, 181, 207), (536, 537, 182, 208), (539, 538, 209, 183), (541, 540, 210, 184), (543, 542, 211, 185), (544, 545, 186, 212), (547, 546, 213, 187), (548, 549, 188, 214), (550, 551, 189, 215), (553, 552, 216, 190), (554, 555, 191, 217), (557, 556, 218, 192), (558, 559, 193, 219), (560, 561, 194, 220), (563, 562, 221, 195), (564, 565, 196, 222), (567, 566, 223, 197), (568, 569, 198, 224), (571, 570, 225, 199), (573, 572, 226, 200), (574, 575, 201, 227), (576, 577, 202, 228), (579, 578, 229, 203), (533, 180, 181, 535), (537, 529, 178, 182), (545, 539, 183, 186), (549, 547, 187, 188), (551, 543, 185, 189), (555, 553, 190, 191), (559, 557, 192, 193), (561, 541, 184, 194), (565, 563, 195, 196), (569, 567, 197, 198), (575, 573, 200, 201), (577, 571, 199, 202), (531, 579, 203, 179), (578, 530, 205, 229), (570, 576, 228, 225), (572, 574, 227, 226), (566, 568, 224, 223), (562, 564, 222, 221), (540, 560, 220, 210), (556, 558, 219, 218), (552, 554, 217, 216), (542, 550, 215, 211), (546, 548, 214, 213), (538, 544, 212, 209), (528, 536, 208, 204), (534, 207, 206, 532), (486, 488, 232, 231), (484, 490, 233, 230), (492, 498, 237, 234), (500, 502, 239, 238), (496, 504, 240, 236), (506, 508, 242, 241), (510, 512, 244, 243), (494, 514, 245, 235), (516, 518, 247, 246), (520, 522, 249, 248), (524, 526, 251, 250), (580, 581, 253, 265), (582, 583, 264, 261), (584, 585, 263, 262), (587, 586, 260, 259), (588, 258, 257, 589), (590, 591, 256, 252), (592, 255, 254, 593), (594, 590, 252, 266), (581, 595, 267, 253), (596, 593, 254, 268), (592, 597, 269, 255), (591, 598, 270, 256), (599, 589, 257, 271), (588, 600, 272, 258), (601, 587, 259, 273), (586, 602, 274, 260), (603, 582, 261, 275), (604, 584, 262, 276), (585, 605, 277, 263), (583, 606, 278, 264), (607, 580, 265, 279), (595, 607, 279, 267), (606, 603, 275, 278), (605, 604, 276, 277), (602, 601, 273, 274), (600, 599, 271, 272), (598, 594, 266, 270), (597, 596, 268, 269), (432, 434, 283, 282), (428, 436, 284, 280), (438, 444, 288, 285), (446, 448, 290, 289), (442, 450, 291, 287), (452, 454, 293, 292), (456, 458, 295, 294), (440, 460, 296, 286), (462, 466, 299, 297), (468, 470, 301, 300), (464, 472, 302, 298), (476, 478, 305, 304), (474, 480, 306, 303), (482, 430, 281, 307), (124, 96, 94, 122, 118, 121, 120, 300, 301, 298, 302, 150, 146, 149, 148, 223, 224, 198, 197, 248, 249, 175, 174, 259, 260, 274, 276, 262, 263, 277, 275, 261, 264, 177, 176, 250, 199, 201, 200, 226, 227, 153, 152, 304, 305, 303, 123, 95, 98, 126, 306, 154, 151, 225, 228, 229, 205, 129, 155, 307, 281, 101, 127, 99, 49, 64, 63, 50, 54, 62, 61, 51, 97, 125)])
_uv = me_cube_004.uv_layers.new(name='UVMap')
_uv.uv.foreach_set('vector', [0.4886, 0.7799, 0.491, 0.7799, 0.491, 0.9799, 0.4886, 0.9799, 0.4704, 0.8939, 0.4704, 0.9019, 0.4752, 0.9019, 0.4752, 0.9059, 0.4704, 0.9059, 0.4704, 0.9139, 0.4679, 0.9139, 0.4679, 0.9059, 0.4631, 0.9059, 0.4631, 0.9139, 0.4606, 0.9139, 0.4606, 0.9059, 0.4558, 0.9059, 0.4558, 0.9139, 0.4558, 0.9179, 0.4558, 0.9259, 0.4534, 0.9259, 0.4534, 0.9179, 0.4534, 0.9139, 0.4534, 0.9059, 0.4534, 0.9019, 0.4534, 0.8939, 0.4485, 0.8939, 0.4485, 0.8899, 0.4534, 0.8899, 0.4534, 0.8819, 0.4558, 0.8819, 0.4558, 0.8899, 0.4558, 0.8939, 0.4558, 0.9019, 0.4606, 0.9019, 0.4606, 0.8939, 0.4631, 0.8939, 0.4631, 0.9019, 0.4679, 0.9019, 0.4679, 0.8939, 0.4461, 0.9539, 0.4412, 0.9539, 0.4412, 0.9739, 0.4376, 0.9799, 0.4376, 0.7799, 0.4412, 0.7859, 0.4412, 0.7939, 0.4412, 0.7979, 0.4412, 0.8059, 0.4412, 0.8099, 0.4412, 0.8179, 0.4412, 0.8339, 0.4412, 0.8539, 0.4461, 0.8539, 0.4485, 0.8539, 0.4534, 0.8539, 0.4558, 0.8539, 0.4606, 0.8539, 0.4631, 0.8539, 0.4679, 0.8539, 0.4704, 0.8539, 0.4752, 0.8539, 0.4752, 0.8459, 0.4704, 0.8459, 0.4704, 0.8419, 0.4752, 0.8419, 0.4752, 0.8339, 0.4752, 0.8179, 0.4752, 0.8099, 0.4776, 0.8099, 0.4776, 0.8179, 0.4825, 0.8179, 0.4825, 0.8219, 0.4776, 0.8219, 0.4776, 0.8299, 0.4825, 0.8299, 0.4825, 0.8339, 0.4776, 0.8339, 0.4776, 0.8419, 0.4825, 0.8419, 0.4825, 0.8459, 0.4776, 0.8459, 0.4776, 0.8539, 0.4776, 0.8579, 0.4752, 0.8579, 0.4704, 0.8579, 0.4679, 0.8579, 0.4631, 0.8579, 0.4606, 0.8579, 0.4558, 0.8579, 0.4534, 0.8579, 0.4485, 0.8579, 0.4461, 0.8579, 0.4412, 0.8579, 0.4412, 0.9379, 0.4412, 0.9419, 0.4412, 0.9499, 0.4461, 0.9499, 0.4485, 0.9499, 0.4534, 0.9499, 0.4558, 0.9499, 0.4606, 0.9499, 0.4631, 0.9499, 0.4679, 0.9499, 0.4679, 0.9419, 0.4704, 0.9419, 0.4704, 0.9499, 0.4704, 0.9539, 0.4679, 0.9539, 0.4631, 0.9539, 0.4631, 0.9739, 0.4606, 0.9739, 0.4606, 0.9539, 0.4558, 0.9539, 0.4558, 0.9739, 0.4534, 0.9739, 0.4534, 0.9539, 0.4485, 0.9539, 0.4679, 0.8419, 0.4679, 0.8459, 0.4631, 0.8459, 0.4631, 0.8419, 0.4679, 0.9259, 0.4704, 0.9259, 0.4752, 0.9259, 0.4752, 0.9299, 0.4704, 0.9299, 0.4704, 0.9379, 0.4679, 0.9379, 0.4679, 0.9299, 0.4631, 0.9299, 0.4606, 0.9299, 0.4558, 0.9299, 0.4558, 0.9379, 0.4606, 0.9379, 0.4631, 0.9379, 0.4631, 0.9419, 0.4631, 0.9499, 0.4606, 0.9499, 0.4606, 0.9419, 0.4558, 0.9419, 0.4558, 0.9499, 0.4534, 0.9499, 0.4534, 0.9419, 0.4534, 0.9379, 0.4534, 0.9299, 0.4485, 0.9299, 0.4485, 0.9379, 0.4485, 0.9419, 0.4485, 0.9499, 0.4461, 0.9499, 0.4461, 0.9419, 0.4412, 0.9419, 0.4412, 0.9379, 0.4461, 0.9379, 0.4461, 0.8579, 0.4485, 0.8579, 0.4485, 0.8659, 0.4485, 0.8699, 0.4485, 0.8779, 0.4534, 0.8779, 0.4534, 0.8699, 0.4534, 0.8659, 0.4534, 0.8579, 0.4558, 0.8579, 0.4558, 0.8659, 0.4606, 0.8659, 0.4606, 0.8579, 0.4631, 0.8579, 0.4631, 0.8659, 0.4631, 0.8699, 0.4631, 0.8779, 0.4679, 0.8779, 0.4679, 0.8699, 0.4704, 0.8699, 0.4704, 0.8779, 0.4752, 0.8779, 0.4752, 0.8819, 0.4704, 0.8819, 0.4704, 0.8899, 0.4752, 0.8899, 0.4752, 0.8939, 0.4704, 0.8939, 0.4679, 0.8939, 0.4679, 0.8899, 0.4679, 0.8819, 0.4631, 0.8819, 0.4631, 0.8899, 0.4606, 0.8899, 0.4606, 0.8819, 0.4606, 0.8779, 0.4606, 0.8699, 0.4558, 0.8699, 0.4558, 0.8779, 0.4558, 0.8819, 0.4534, 0.8819, 0.4485, 0.8819, 0.4485, 0.8899, 0.4485, 0.8939, 0.4485, 0.9019, 0.4534, 0.9019, 0.4534, 0.9059, 0.4485, 0.9059, 0.4485, 0.9139, 0.4534, 0.9139, 0.4534, 0.9179, 0.4485, 0.9179, 0.4485, 0.9259, 0.4534, 0.9259, 0.4558, 0.9259, 0.4606, 0.9259, 0.4606, 0.9179, 0.4558, 0.9179, 0.4558, 0.9139, 0.4606, 0.9139, 0.4631, 0.9139, 0.4679, 0.9139, 0.4679, 0.9179, 0.4631, 0.9179, 0.4631, 0.9259, 0.4861, 0.9799, 0.4376, 0.9799, 0.4412, 0.9739, 0.4461, 0.9739, 0.4461, 0.9539, 0.4485, 0.9539, 0.4485, 0.9739, 0.4534, 0.9739, 0.4558, 0.9739, 0.4606, 0.9739, 0.4631, 0.9739, 0.4679, 0.9739, 0.4679, 0.9539, 0.4704, 0.9539, 0.4704, 0.9739, 0.4752, 0.9739, 0.4776, 0.9739, 0.4825, 0.9739, 0.4825, 0.9659, 0.4825, 0.9619, 0.4825, 0.9539, 0.4825, 0.9499, 0.4825, 0.9419, 0.4825, 0.9379, 0.4825, 0.9299, 0.4825, 0.9259, 0.4825, 0.9179, 0.4825, 0.9139, 0.4825, 0.9059, 0.4825, 0.9019, 0.4825, 0.8939, 0.4825, 0.8899, 0.4825, 0.8819, 0.4825, 0.8779, 0.4825, 0.8699, 0.4825, 0.8659, 0.4825, 0.8579, 0.4776, 0.8579, 0.4776, 0.8539, 0.4825, 0.8539, 0.4825, 0.8459, 0.4825, 0.8419, 0.4825, 0.8339, 0.4825, 0.8299, 0.4825, 0.8219, 0.4825, 0.8179, 0.4825, 0.8099, 0.4825, 0.8059, 0.4825, 0.7979, 0.4825, 0.7939, 0.4825, 0.7859, 0.4776, 0.7859, 0.4776, 0.7939, 0.4752, 0.7939, 0.4752, 0.7859, 0.4704, 0.7859, 0.4679, 0.7859, 0.4631, 0.7859, 0.4606, 0.7859, 0.4558, 0.7859, 0.4558, 0.7939, 0.4606, 0.7939, 0.4606, 0.7979, 0.4558, 0.7979, 0.4558, 0.8059, 0.4534, 0.8059, 0.4534, 0.7979, 0.4485, 0.7979, 0.4461, 0.7979, 0.4412, 0.7979, 0.4412, 0.7939, 0.4461, 0.7939, 0.4461, 0.7859, 0.4412, 0.7859, 0.4376, 0.7799, 0.4861, 0.7799, 0.4534, 0.8659, 0.4534, 0.8699, 0.4485, 0.8699, 0.4485, 0.8659, 0.4534, 0.9379, 0.4534, 0.9419, 0.4485, 0.9419, 0.4485, 0.9379, 0.4606, 0.8779, 0.4606, 0.8819, 0.4558, 0.8819, 0.4558, 0.8779, 0.4631, 0.8939, 0.4606, 0.8939, 0.4558, 0.8939, 0.4558, 0.8899, 0.4606, 0.8899, 0.4631, 0.8899, 0.4679, 0.8899, 0.4679, 0.8939, 0.4631, 0.9299, 0.4631, 0.9379, 0.4606, 0.9379, 0.4606, 0.9299, 0.4558, 0.8059, 0.4606, 0.8059, 0.4631, 0.8059, 0.4679, 0.8059, 0.4679, 0.8099, 0.4631, 0.8099, 0.4606, 0.8099, 0.4558, 0.8099, 0.4679, 0.9179, 0.4679, 0.9139, 0.4704, 0.9139, 0.4752, 0.9139, 0.4752, 0.9059, 0.4752, 0.9019, 0.4752, 0.8939, 0.4752, 0.8899, 0.4752, 0.8819, 0.4752, 0.8779, 0.4752, 0.8699, 0.4704, 0.8699, 0.4679, 0.8699, 0.4631, 0.8699, 0.4631, 0.8659, 0.4679, 0.8659, 0.4679, 0.8579, 0.4704, 0.8579, 0.4704, 0.8659, 0.4752, 0.8659, 0.4752, 0.8579, 0.4776, 0.8579, 0.4776, 0.8659, 0.4825, 0.8659, 0.4825, 0.8699, 0.4776, 0.8699, 0.4776, 0.8779, 0.4825, 0.8779, 0.4825, 0.8819, 0.4776, 0.8819, 0.4776, 0.8899, 0.4825, 0.8899, 0.4825, 0.8939, 0.4776, 0.8939, 0.4776, 0.9019, 0.4825, 0.9019, 0.4825, 0.9059, 0.4776, 0.9059, 0.4776, 0.9139, 0.4825, 0.9139, 0.4825, 0.9179, 0.4776, 0.9179, 0.4776, 0.9259, 0.4825, 0.9259, 0.4825, 0.9299, 0.4776, 0.9299, 0.4776, 0.9379, 0.4825, 0.9379, 0.4825, 0.9419, 0.4776, 0.9419, 0.4776, 0.9499, 0.4825, 0.9499, 0.4825, 0.9539, 0.4776, 0.9539, 0.4776, 0.9619, 0.4825, 0.9619, 0.4825, 0.9659, 0.4776, 0.9659, 0.4776, 0.9739, 0.4752, 0.9739, 0.4752, 0.9539, 0.4704, 0.9539, 0.4704, 0.9499, 0.4752, 0.9499, 0.4752, 0.9419, 0.4704, 0.9419, 0.4679, 0.9419, 0.4631, 0.9419, 0.4631, 0.9379, 0.4679, 0.9379, 0.4704, 0.9379, 0.4752, 0.9379, 0.4752, 0.9299, 0.4752, 0.9259, 0.4752, 0.9179, 0.4704, 0.9179, 0.4704, 0.9259, 0.4679, 0.9259, 0.4886, 0.9799, 0.4861, 0.9799, 0.4861, 0.7799, 0.4886, 0.7799, 0.491, 0.9399, 0.491, 0.8599, 0.4934, 0.8599, 0.4934, 0.9399, 0.491, 0.8599, 0.491, 0.7799, 0.4934, 0.7799, 0.4934, 0.8599, 0.4376, 0.7799, 0.4376, 0.9799, 0.3891, 0.9799, 0.3891, 0.7799, 0.4704, 0.7979, 0.4704, 0.8059, 0.4679, 0.8059, 0.4679, 0.7979, 0.3192, 0.8746, 0.3154, 0.8746, 0.3154, 0.8674, 0.3192, 0.8674, 0.3054, 0.872, 0.3016, 0.872, 0.3016, 0.8648, 0.3054, 0.8648, 0.3216, 0.8072, 0.3179, 0.8072, 0.3179, 0.8, 0.3216, 0.8, 0.3216, 0.8144, 0.3179, 0.8144, 0.3179, 0.8072, 0.3216, 0.8072, 0.3154, 0.8674, 0.3154, 0.8602, 0.3192, 0.8602, 0.3192, 0.8674, 0.3216, 0.8301, 0.3216, 0.8373, 0.3179, 0.8373, 0.3179, 0.8301, 0.3192, 0.8531, 0.3192, 0.8602, 0.3154, 0.8602, 0.3154, 0.8531, 0.3192, 0.8531, 0.3154, 0.8531, 0.3154, 0.8459, 0.3192, 0.8459, 0.323, 0.8602, 0.3192, 0.8602, 0.3192, 0.8531, 0.323, 0.8531, 0.2967, 0.872, 0.2929, 0.872, 0.2929, 0.8648, 0.2967, 0.8648, 0.323, 0.8459, 0.323, 0.8531, 0.3192, 0.8531, 0.3192, 0.8459, 0.3118, 0.876, 0.308, 0.876, 0.308, 0.8688, 0.3118, 0.8688, 0.3216, 0.8216, 0.3179, 0.8216, 0.3179, 0.8144, 0.3216, 0.8144, 0.323, 0.8674, 0.3192, 0.8674, 0.3192, 0.8602, 0.323, 0.8602, 0.3216, 0.8445, 0.3179, 0.8445, 0.3179, 0.8373, 0.3216, 0.8373, 0.3254, 0.8144, 0.3216, 0.8144, 0.3216, 0.8072, 0.3254, 0.8072, 0.3005, 0.8936, 0.2967, 0.8936, 0.2967, 0.8864, 0.3005, 0.8864, 0.3267, 0.8531, 0.3305, 0.8531, 0.3305, 0.8602, 0.3267, 0.8602, 0.3118, 0.8904, 0.308, 0.8904, 0.308, 0.8832, 0.3118, 0.8832, 0.2967, 0.8936, 0.2929, 0.8936, 0.2929, 0.8864, 0.2967, 0.8864, 0.3343, 0.8531, 0.3305, 0.8531, 0.3305, 0.8459, 0.3343, 0.8459, 0.3305, 0.8674, 0.3305, 0.8746, 0.3267, 0.8746, 0.3267, 0.8674, 0.333, 0.8072, 0.3292, 0.8072, 0.3292, 0.8, 0.333, 0.8, 0.333, 0.836, 0.333, 0.8431, 0.3292, 0.8431, 0.3292, 0.836, 0.3054, 0.8792, 0.3016, 0.8792, 0.3016, 0.872, 0.3054, 0.872, 0.3292, 0.8288, 0.333, 0.8288, 0.333, 0.836, 0.3292, 0.836, 0.3292, 0.8431, 0.3254, 0.8431, 0.3254, 0.836, 0.3292, 0.836, 0.3292, 0.836, 0.3254, 0.836, 0.3254, 0.8288, 0.3292, 0.8288, 0.3343, 0.8602, 0.3305, 0.8602, 0.3305, 0.8531, 0.3343, 0.8531, 0.3043, 0.821, 0.3043, 0.8419, 0.3005, 0.8419, 0.3005, 0.821, 0.3267, 0.8818, 0.3267, 0.889, 0.323, 0.889, 0.323, 0.8818, 0.3054, 0.8864, 0.3016, 0.8864, 0.3016, 0.8792, 0.3054, 0.8792, 0.3305, 0.889, 0.3267, 0.889, 0.3267, 0.8818, 0.3305, 0.8818, 0.3292, 0.8144, 0.3292, 0.8072, 0.333, 0.8072, 0.333, 0.8144, 0.3292, 0.8216, 0.3292, 0.8144, 0.333, 0.8144, 0.333, 0.8216, 0.2967, 0.8792, 0.3005, 0.8792, 0.3005, 0.8864, 0.2967, 0.8864, 0.3267, 0.8746, 0.3305, 0.8746, 0.3305, 0.8818, 0.3267, 0.8818, 0.323, 0.889, 0.3192, 0.889, 0.3192, 0.8818, 0.323, 0.8818, 0.3254, 0.8431, 0.3216, 0.8431, 0.3216, 0.836, 0.3254, 0.836, 0.3192, 0.889, 0.3154, 0.889, 0.3154, 0.8818, 0.3192, 0.8818, 0.2967, 0.8864, 0.2929, 0.8864, 0.2929, 0.8792, 0.2967, 0.8792, 0.3192, 0.8818, 0.3154, 0.8818, 0.3154, 0.8746, 0.3192, 0.8746, 0.3305, 0.8531, 0.3267, 0.8531, 0.3267, 0.8459, 0.3305, 0.8459, 0.3005, 0.8419, 0.2967, 0.8419, 0.2967, 0.821, 0.3005, 0.821, 0.3254, 0.8216, 0.3216, 0.8216, 0.3216, 0.8144, 0.3254, 0.8144, 0.3043, 0.8, 0.3043, 0.821, 0.3005, 0.821, 0.3005, 0.8, 0.3254, 0.836, 0.3216, 0.836, 0.3216, 0.8288, 0.3254, 0.8288, 0.3292, 0.8144, 0.3254, 0.8144, 0.3254, 0.8072, 0.3292, 0.8072, 0.323, 0.8818, 0.3192, 0.8818, 0.3192, 0.8746, 0.323, 0.8746, 0.3179, 0.8229, 0.3216, 0.8229, 0.3216, 0.8301, 0.3179, 0.8301, 0.3267, 0.8602, 0.323, 0.8602, 0.323, 0.8531, 0.3267, 0.8531, 0.2929, 0.872, 0.2967, 0.872, 0.2967, 0.8792, 0.2929, 0.8792, 0.323, 0.8746, 0.3192, 0.8746, 0.3192, 0.8674, 0.323, 0.8674, 0.3267, 0.8674, 0.323, 0.8674, 0.323, 0.8602, 0.3267, 0.8602, 0.2929, 0.8, 0.2967, 0.8, 0.2967, 0.821, 0.2929, 0.821, 0.3005, 0.8, 0.3005, 0.821, 0.2967, 0.821, 0.2967, 0.8, 0.3292, 0.8216, 0.3292, 0.8288, 0.3254, 0.8288, 0.3254, 0.8216, 0.3254, 0.8, 0.3254, 0.8072, 0.3216, 0.8072, 0.3216, 0.8, 0.3267, 0.8531, 0.323, 0.8531, 0.323, 0.8459, 0.3267, 0.8459, 0.3118, 0.876, 0.3118, 0.8832, 0.308, 0.8832, 0.308, 0.876, 0.2967, 0.8648, 0.3005, 0.8648, 0.3005, 0.872, 0.2967, 0.872, 0.3254, 0.8144, 0.3292, 0.8144, 0.3292, 0.8216, 0.3254, 0.8216, 0.3267, 0.8746, 0.3267, 0.8818, 0.323, 0.8818, 0.323, 0.8746, 0.3254, 0.8216, 0.3254, 0.8288, 0.3216, 0.8288, 0.3216, 0.8216, 0.2967, 0.821, 0.2967, 0.8419, 0.2929, 0.8419, 0.2929, 0.821, 0.3267, 0.8674, 0.3267, 0.8746, 0.323, 0.8746, 0.323, 0.8674, 0.3005, 0.872, 0.3005, 0.8792, 0.2967, 0.8792, 0.2967, 0.872, 0.3292, 0.8, 0.3292, 0.8072, 0.3254, 0.8072, 0.3254, 0.8, 0.3343, 0.8674, 0.3305, 0.8674, 0.3305, 0.8602, 0.3343, 0.8602, 0.3267, 0.8602, 0.3305, 0.8602, 0.3305, 0.8674, 0.3267, 0.8674, 0.333, 0.8288, 0.3292, 0.8288, 0.3292, 0.8216, 0.333, 0.8216, 0.3043, 0.821, 0.3043, 0.8, 0.308, 0.8, 0.308, 0.821, 0.2842, 0.8898, 0.2842, 0.8, 0.288, 0.8, 0.288, 0.8898, 0.3054, 0.8936, 0.3016, 0.8936, 0.3016, 0.8864, 0.3054, 0.8864, 0.308, 0.821, 0.308, 0.8419, 0.3043, 0.8419, 0.3043, 0.821, 0.3403, 0.8082, 0.3403, 0.801, 0.3428, 0.8, 0.3428, 0.8092, 0.308, 0.9077, 0.308, 0.9005, 0.3105, 0.8995, 0.3105, 0.9087, 0.3179, 0.9247, 0.3179, 0.9175, 0.3203, 0.9165, 0.3203, 0.9257, 0.3403, 0.8756, 0.3403, 0.8684, 0.3428, 0.8674, 0.3428, 0.8766, 0.3105, 0.9352, 0.3105, 0.9281, 0.3129, 0.9271, 0.3129, 0.9362, 0.323, 0.9339, 0.323, 0.9267, 0.3254, 0.9257, 0.3254, 0.9349, 0.2842, 0.9071, 0.2842, 0.8999, 0.2867, 0.8989, 0.2867, 0.9081, 0.3203, 0.9339, 0.3203, 0.9267, 0.3228, 0.9257, 0.3228, 0.9349, 0.3129, 0.9229, 0.3129, 0.9157, 0.3154, 0.9147, 0.3154, 0.9238, 0.3502, 0.8082, 0.3502, 0.801, 0.3527, 0.8, 0.3527, 0.8092, 0.3129, 0.9097, 0.3129, 0.9169, 0.3105, 0.9179, 0.3105, 0.9087, 0.3354, 0.9215, 0.3354, 0.9143, 0.3379, 0.9133, 0.3379, 0.9225, 0.3056, 0.9137, 0.3056, 0.9065, 0.308, 0.9055, 0.308, 0.9147, 0.3056, 0.9045, 0.3056, 0.8973, 0.308, 0.8963, 0.308, 0.9055, 0.3379, 0.8265, 0.3379, 0.8193, 0.3403, 0.8183, 0.3403, 0.8275, 0.2979, 0.9293, 0.2979, 0.9221, 0.3003, 0.9211, 0.3003, 0.9303, 0.3477, 0.8174, 0.3477, 0.8102, 0.3502, 0.8092, 0.3502, 0.8183, 0.3428, 0.9307, 0.3428, 0.9235, 0.3453, 0.9225, 0.3453, 0.9317, 0.3403, 0.894, 0.3403, 0.8868, 0.3428, 0.8858, 0.3428, 0.895, 0.3403, 0.9215, 0.3403, 0.9143, 0.3428, 0.9133, 0.3428, 0.9225, 0.3453, 0.9123, 0.3453, 0.9051, 0.3477, 0.9041, 0.3477, 0.9133, 0.2905, 0.8999, 0.2905, 0.8927, 0.2929, 0.8917, 0.2929, 0.9009, 0.3502, 0.9215, 0.3502, 0.9143, 0.3527, 0.9133, 0.3527, 0.9225, 0.3428, 0.894, 0.3428, 0.8868, 0.3453, 0.8858, 0.3453, 0.895, 0.3354, 0.8174, 0.3354, 0.8102, 0.3379, 0.8092, 0.3379, 0.8183, 0.2905, 0.9183, 0.2905, 0.9111, 0.2929, 0.9101, 0.2929, 0.9193, 0.3502, 0.8756, 0.3502, 0.8684, 0.3527, 0.8674, 0.3527, 0.8766, 0.3403, 0.9031, 0.3403, 0.896, 0.3428, 0.895, 0.3428, 0.9041, 0.3129, 0.8953, 0.3129, 0.8881, 0.3154, 0.8871, 0.3154, 0.8963, 0.3379, 0.8174, 0.3379, 0.8102, 0.3403, 0.8092, 0.3403, 0.8183, 0.3441, 0.8612, 0.3441, 0.854, 0.3466, 0.8531, 0.3466, 0.8622, 0.3267, 0.9064, 0.3267, 0.8992, 0.3292, 0.8982, 0.3292, 0.9074, 0.3267, 0.8972, 0.3267, 0.89, 0.3292, 0.889, 0.3292, 0.8982, 0.3453, 0.8756, 0.3453, 0.8684, 0.3477, 0.8674, 0.3477, 0.8766, 0.3056, 0.877, 0.3056, 0.8698, 0.308, 0.8688, 0.308, 0.878, 0.3354, 0.9031, 0.3354, 0.896, 0.3379, 0.895, 0.3379, 0.9041, 0.323, 0.9064, 0.323, 0.8992, 0.3254, 0.8982, 0.3254, 0.9074, 0.333, 0.8848, 0.333, 0.8776, 0.3354, 0.8766, 0.3354, 0.8858, 0.3428, 0.8756, 0.3428, 0.8684, 0.3453, 0.8674, 0.3453, 0.8766, 0.288, 0.9091, 0.288, 0.9019, 0.2905, 0.9009, 0.2905, 0.9101, 0.3354, 0.8756, 0.3354, 0.8684, 0.3379, 0.8674, 0.3379, 0.8766, 0.3392, 0.8612, 0.3392, 0.854, 0.3417, 0.8531, 0.3417, 0.8622, 0.288, 0.8999, 0.288, 0.8927, 0.2905, 0.8917, 0.2905, 0.9009, 0.323, 0.8972, 0.323, 0.89, 0.3254, 0.889, 0.3254, 0.8982, 0.3354, 0.894, 0.3354, 0.8868, 0.3379, 0.8858, 0.3379, 0.895, 0.3016, 0.9018, 0.3016, 0.8946, 0.3041, 0.8936, 0.3041, 0.9028, 0.3354, 0.8265, 0.3354, 0.8193, 0.3379, 0.8183, 0.3379, 0.8275, 0.2929, 0.9201, 0.2929, 0.9129, 0.2954, 0.9119, 0.2954, 0.9211, 0.3379, 0.8756, 0.3379, 0.8684, 0.3403, 0.8674, 0.3403, 0.8766, 0.3354, 0.8449, 0.3354, 0.8377, 0.3379, 0.8367, 0.3379, 0.8459, 0.3354, 0.8357, 0.3354, 0.8285, 0.3379, 0.8275, 0.3379, 0.8367, 0.3379, 0.8357, 0.3379, 0.8285, 0.3403, 0.8275, 0.3403, 0.8367, 0.3403, 0.8265, 0.3403, 0.8193, 0.3428, 0.8183, 0.3428, 0.8275, 0.3354, 0.8848, 0.3354, 0.8776, 0.3379, 0.8766, 0.3379, 0.8858, 0.3417, 0.8612, 0.3417, 0.854, 0.3441, 0.8531, 0.3441, 0.8622, 0.3477, 0.9031, 0.3477, 0.896, 0.3502, 0.895, 0.3502, 0.9041, 0.3428, 0.9215, 0.3428, 0.9143, 0.3453, 0.9133, 0.3453, 0.9225, 0.3016, 0.9201, 0.3016, 0.9129, 0.3041, 0.9119, 0.3041, 0.9211, 0.3428, 0.8357, 0.3428, 0.8285, 0.3453, 0.8275, 0.3453, 0.8367, 0.2929, 0.911, 0.2929, 0.9038, 0.2954, 0.9028, 0.2954, 0.9119, 0.3428, 0.8082, 0.3428, 0.801, 0.3453, 0.8, 0.3453, 0.8092, 0.2954, 0.911, 0.2954, 0.9038, 0.2979, 0.9028, 0.2979, 0.9119, 0.3129, 0.877, 0.3129, 0.8698, 0.3154, 0.8688, 0.3154, 0.878, 0.3305, 0.9215, 0.3305, 0.9143, 0.333, 0.9133, 0.333, 0.9225, 0.3305, 0.894, 0.3305, 0.8868, 0.333, 0.8858, 0.333, 0.895, 0.288, 0.9183, 0.288, 0.9111, 0.2905, 0.9101, 0.2905, 0.9193, 0.3129, 0.8862, 0.3129, 0.879, 0.3154, 0.878, 0.3154, 0.8871, 0.3403, 0.9123, 0.3403, 0.9051, 0.3428, 0.9041, 0.3428, 0.9133, 0.3203, 0.9083, 0.3203, 0.9155, 0.3179, 0.9165, 0.3179, 0.9074, 0.3354, 0.9123, 0.3354, 0.9051, 0.3379, 0.9041, 0.3379, 0.9133, 0.3477, 0.8756, 0.3477, 0.8684, 0.3502, 0.8674, 0.3502, 0.8766, 0.3477, 0.8449, 0.3477, 0.8377, 0.3502, 0.8367, 0.3502, 0.8459, 0.3056, 0.8953, 0.3056, 0.8881, 0.308, 0.8871, 0.308, 0.8963, 0.3502, 0.8357, 0.3502, 0.8285, 0.3527, 0.8275, 0.3527, 0.8367, 0.3453, 0.9031, 0.3453, 0.896, 0.3477, 0.895, 0.3477, 0.9041, 0.3203, 0.9247, 0.3203, 0.9175, 0.3228, 0.9165, 0.3228, 0.9257, 0.3551, 0.894, 0.3551, 0.8868, 0.3576, 0.8858, 0.3576, 0.895, 0.3105, 0.8239, 0.3129, 0.8229, 0.3129, 0.8459, 0.3105, 0.8449, 0.3576, 0.9307, 0.3576, 0.9235, 0.36, 0.9225, 0.36, 0.9317, 0.36, 0.8756, 0.36, 0.8684, 0.3625, 0.8674, 0.3625, 0.8766, 0.3028, 0.9293, 0.3028, 0.9221, 0.3052, 0.9211, 0.3052, 0.9303, 0.36, 0.8449, 0.36, 0.8377, 0.3625, 0.8367, 0.3625, 0.8459, 0.333, 0.9398, 0.333, 0.9326, 0.3354, 0.9317, 0.3354, 0.9408, 0.333, 0.949, 0.333, 0.9418, 0.3354, 0.9408, 0.3354, 0.95, 0.3576, 0.8449, 0.3576, 0.8377, 0.36, 0.8367, 0.36, 0.8459, 0.3576, 0.8265, 0.3576, 0.8193, 0.36, 0.8183, 0.36, 0.8275, 0.36, 0.8265, 0.36, 0.8193, 0.3625, 0.8183, 0.3625, 0.8275, 0.36, 0.8174, 0.36, 0.8102, 0.3625, 0.8092, 0.3625, 0.8183, 0.3477, 0.9398, 0.3477, 0.9326, 0.3502, 0.9317, 0.3502, 0.9408, 0.36, 0.9051, 0.36, 0.9123, 0.3576, 0.9133, 0.3576, 0.9041, 0.3576, 0.8848, 0.3576, 0.8776, 0.36, 0.8766, 0.36, 0.8858, 0.3105, 0.9444, 0.3105, 0.9372, 0.3129, 0.9362, 0.3129, 0.9454, 0.3576, 0.9398, 0.3576, 0.9326, 0.36, 0.9317, 0.36, 0.9408, 0.2929, 0.9386, 0.2929, 0.9458, 0.2905, 0.9468, 0.2905, 0.9376, 0.3589, 0.8612, 0.3589, 0.854, 0.3613, 0.8531, 0.3613, 0.8622, 0.3129, 0.9412, 0.3129, 0.934, 0.3154, 0.933, 0.3154, 0.9422, 0.2929, 0.9385, 0.2929, 0.9313, 0.2954, 0.9303, 0.2954, 0.9395, 0.2979, 0.9476, 0.2979, 0.9405, 0.3003, 0.9395, 0.3003, 0.9486, 0.3179, 0.9431, 0.3179, 0.9359, 0.3203, 0.9349, 0.3203, 0.9441, 0.288, 0.9458, 0.288, 0.9386, 0.2905, 0.9376, 0.2905, 0.9468, 0.36, 0.8684, 0.36, 0.8756, 0.3576, 0.8766, 0.3576, 0.8674, 0.3551, 0.9123, 0.3551, 0.9051, 0.3576, 0.9041, 0.3576, 0.9133, 0.3576, 0.8174, 0.3576, 0.8102, 0.36, 0.8092, 0.36, 0.8183, 0.3028, 0.9476, 0.3028, 0.9405, 0.3052, 0.9395, 0.3052, 0.9486, 0.36, 0.894, 0.36, 0.8868, 0.3625, 0.8858, 0.3625, 0.895, 0.3551, 0.9215, 0.3551, 0.9143, 0.3576, 0.9133, 0.3576, 0.9225, 0.3016, 0.911, 0.3016, 0.9038, 0.3041, 0.9028, 0.3041, 0.9119, 0.3453, 0.8082, 0.3453, 0.801, 0.3477, 0.8, 0.3477, 0.8092, 0.308, 0.8986, 0.308, 0.8914, 0.3105, 0.8904, 0.3105, 0.8995, 0.3305, 0.9123, 0.3305, 0.9051, 0.333, 0.9041, 0.333, 0.9133, 0.3379, 0.9123, 0.3379, 0.9051, 0.3403, 0.9041, 0.3403, 0.9133, 0.3403, 0.8848, 0.3403, 0.8776, 0.3428, 0.8766, 0.3428, 0.8858, 0.3403, 0.9307, 0.3403, 0.9235, 0.3428, 0.9225, 0.3428, 0.9317, 0.3354, 0.9307, 0.3354, 0.9235, 0.3379, 0.9225, 0.3379, 0.9317, 0.3354, 0.8082, 0.3354, 0.801, 0.3379, 0.8, 0.3379, 0.8092, 0.3502, 0.894, 0.3502, 0.8868, 0.3527, 0.8858, 0.3527, 0.895, 0.3428, 0.8449, 0.3428, 0.8377, 0.3453, 0.8367, 0.3453, 0.8459, 0.3267, 0.9155, 0.3267, 0.9083, 0.3292, 0.9074, 0.3292, 0.9165, 0.3551, 0.8082, 0.3551, 0.801, 0.3576, 0.8, 0.3576, 0.8092, 0.3129, 0.8219, 0.3129, 0.801, 0.3154, 0.8, 0.3154, 0.8229, 0.3428, 0.9326, 0.3428, 0.9398, 0.3403, 0.9408, 0.3403, 0.9317, 0.3576, 0.8082, 0.3576, 0.801, 0.36, 0.8, 0.36, 0.8092, 0.2867, 0.9183, 0.2867, 0.9255, 0.2842, 0.9264, 0.2842, 0.9173, 0.36, 0.8357, 0.36, 0.8285, 0.3625, 0.8275, 0.3625, 0.8367, 0.3527, 0.8848, 0.3527, 0.8776, 0.3551, 0.8766, 0.3551, 0.8858, 0.3625, 0.8776, 0.3625, 0.8848, 0.36, 0.8858, 0.36, 0.8766, 0.3589, 0.854, 0.3589, 0.8612, 0.3564, 0.8622, 0.3564, 0.8531, 0.3527, 0.9326, 0.3527, 0.9398, 0.3502, 0.9408, 0.3502, 0.9317, 0.3003, 0.9476, 0.3003, 0.9405, 0.3028, 0.9395, 0.3028, 0.9486, 0.3625, 0.801, 0.3625, 0.8082, 0.36, 0.8092, 0.36, 0.8, 0.3551, 0.8174, 0.3551, 0.8102, 0.3576, 0.8092, 0.3576, 0.8183, 0.308, 0.9444, 0.308, 0.9372, 0.3105, 0.9362, 0.3105, 0.9454, 0.3254, 0.9359, 0.3254, 0.9431, 0.323, 0.9441, 0.323, 0.9349, 0.2867, 0.9366, 0.2867, 0.9438, 0.2842, 0.9448, 0.2842, 0.9356, 0.3228, 0.9359, 0.3228, 0.9431, 0.3203, 0.9441, 0.3203, 0.9349, 0.3428, 0.9398, 0.3428, 0.9326, 0.3453, 0.9317, 0.3453, 0.9408, 0.3551, 0.9398, 0.3551, 0.9326, 0.3576, 0.9317, 0.3576, 0.9408, 0.3551, 0.9307, 0.3551, 0.9235, 0.3576, 0.9225, 0.3576, 0.9317, 0.3527, 0.8082, 0.3527, 0.801, 0.3551, 0.8, 0.3551, 0.8092, 0.3576, 0.9031, 0.3576, 0.896, 0.36, 0.895, 0.36, 0.9041, 0.3305, 0.9398, 0.3305, 0.9326, 0.333, 0.9317, 0.333, 0.9408, 0.3379, 0.9398, 0.3379, 0.9326, 0.3403, 0.9317, 0.3403, 0.9408, 0.3354, 0.9398, 0.3354, 0.9326, 0.3379, 0.9317, 0.3379, 0.9408, 0.3003, 0.9385, 0.3003, 0.9313, 0.3028, 0.9303, 0.3028, 0.9395, 0.3453, 0.9398, 0.3453, 0.9326, 0.3477, 0.9317, 0.3477, 0.9408, 0.3576, 0.9215, 0.3576, 0.9143, 0.36, 0.9133, 0.36, 0.9225, 0.3576, 0.8357, 0.3576, 0.8285, 0.36, 0.8275, 0.36, 0.8367, 0.3551, 0.8357, 0.3551, 0.8285, 0.3576, 0.8275, 0.3576, 0.8367, 0.3379, 0.8848, 0.3379, 0.8776, 0.3403, 0.8766, 0.3403, 0.8858, 0.3428, 0.9123, 0.3428, 0.9051, 0.3453, 0.9041, 0.3453, 0.9133, 0.3154, 0.8972, 0.3154, 0.89, 0.3179, 0.889, 0.3179, 0.8982, 0.3379, 0.8449, 0.3379, 0.8377, 0.3403, 0.8367, 0.3403, 0.8459, 0.3154, 0.9064, 0.3154, 0.8992, 0.3179, 0.8982, 0.3179, 0.9074, 0.3305, 0.9031, 0.3305, 0.896, 0.333, 0.895, 0.333, 0.9041, 0.308, 0.9261, 0.308, 0.9189, 0.3105, 0.9179, 0.3105, 0.9271, 0.3477, 0.894, 0.3477, 0.8868, 0.3502, 0.8858, 0.3502, 0.895, 0.333, 0.8265, 0.333, 0.8193, 0.3354, 0.8183, 0.3354, 0.8275, 0.3477, 0.9123, 0.3477, 0.9051, 0.3502, 0.9041, 0.3502, 0.9133, 0.2979, 0.911, 0.2979, 0.9038, 0.3003, 0.9028, 0.3003, 0.9119, 0.2842, 0.9163, 0.2842, 0.9091, 0.2867, 0.9081, 0.2867, 0.9173, 0.3527, 0.8357, 0.3527, 0.8285, 0.3551, 0.8275, 0.3551, 0.8367, 0.3105, 0.8219, 0.3105, 0.801, 0.3129, 0.8, 0.3129, 0.8229, 0.3379, 0.9215, 0.3379, 0.9143, 0.3403, 0.9133, 0.3403, 0.9225, 0.3129, 0.9045, 0.3129, 0.8973, 0.3154, 0.8963, 0.3154, 0.9055, 0.3527, 0.9398, 0.3527, 0.9326, 0.3551, 0.9317, 0.3551, 0.9408, 0.3453, 0.894, 0.3453, 0.8868, 0.3477, 0.8858, 0.3477, 0.895, 0.3551, 0.8848, 0.3551, 0.8776, 0.3576, 0.8766, 0.3576, 0.8858, 0.2954, 0.9293, 0.2954, 0.9221, 0.2979, 0.9211, 0.2979, 0.9303, 0.3477, 0.9215, 0.3477, 0.9143, 0.3502, 0.9133, 0.3502, 0.9225, 0.354, 0.8612, 0.354, 0.854, 0.3564, 0.8531, 0.3564, 0.8622, 0.3551, 0.8449, 0.3551, 0.8377, 0.3576, 0.8367, 0.3576, 0.8459, 0.3453, 0.8449, 0.3453, 0.8377, 0.3477, 0.8367, 0.3477, 0.8459, 0.2979, 0.9201, 0.2979, 0.9129, 0.3003, 0.9119, 0.3003, 0.9211, 0.3003, 0.9293, 0.3003, 0.9221, 0.3028, 0.9211, 0.3028, 0.9303, 0.3203, 0.9267, 0.3203, 0.9339, 0.3179, 0.9349, 0.3179, 0.9257, 0.333, 0.9307, 0.333, 0.9235, 0.3354, 0.9225, 0.3354, 0.9317, 0.3154, 0.9339, 0.3154, 0.9267, 0.3179, 0.9257, 0.3179, 0.9349, 0.3527, 0.9307, 0.3527, 0.9235, 0.3551, 0.9225, 0.3551, 0.9317, 0.3502, 0.8449, 0.3502, 0.8377, 0.3527, 0.8367, 0.3527, 0.8459, 0.3267, 0.9339, 0.3267, 0.9267, 0.3292, 0.9257, 0.3292, 0.9349, 0.3502, 0.9307, 0.3502, 0.9235, 0.3527, 0.9225, 0.3527, 0.9317, 0.3267, 0.9247, 0.3267, 0.9175, 0.3292, 0.9165, 0.3292, 0.9257, 0.308, 0.9169, 0.308, 0.9097, 0.3105, 0.9087, 0.3105, 0.9179, 0.3028, 0.9385, 0.3028, 0.9313, 0.3052, 0.9303, 0.3052, 0.9395, 0.3453, 0.8357, 0.3453, 0.8285, 0.3477, 0.8275, 0.3477, 0.8367, 0.3129, 0.8469, 0.3129, 0.8678, 0.3105, 0.8688, 0.3105, 0.8459, 0.3403, 0.8449, 0.3403, 0.8377, 0.3428, 0.8367, 0.3428, 0.8459, 0.3502, 0.9123, 0.3502, 0.9051, 0.3527, 0.9041, 0.3527, 0.9133, 0.3502, 0.9031, 0.3502, 0.896, 0.3527, 0.895, 0.3527, 0.9041, 0.3105, 0.8986, 0.3105, 0.8914, 0.3129, 0.8904, 0.3129, 0.8995, 0.3502, 0.8848, 0.3502, 0.8776, 0.3527, 0.8766, 0.3527, 0.8858, 0.3428, 0.8174, 0.3428, 0.8102, 0.3453, 0.8092, 0.3453, 0.8183, 0.3453, 0.8174, 0.3453, 0.8102, 0.3477, 0.8092, 0.3477, 0.8183, 0.2905, 0.9366, 0.2905, 0.9294, 0.2929, 0.9284, 0.2929, 0.9376, 0.2929, 0.8638, 0.2929, 0.8429, 0.2954, 0.8419, 0.2954, 0.8648, 0.349, 0.8612, 0.349, 0.854, 0.3515, 0.8531, 0.3515, 0.8622, 0.288, 0.9366, 0.288, 0.9294, 0.2905, 0.9284, 0.2905, 0.9376, 0.3179, 0.9064, 0.3179, 0.8992, 0.3203, 0.8982, 0.3203, 0.9074, 0.3267, 0.9431, 0.3267, 0.9359, 0.3292, 0.9349, 0.3292, 0.9441, 0.3502, 0.801, 0.3502, 0.8082, 0.3477, 0.8092, 0.3477, 0.8, 0.3056, 0.9412, 0.3056, 0.934, 0.308, 0.933, 0.308, 0.9422, 0.3379, 0.9307, 0.3379, 0.9235, 0.3403, 0.9225, 0.3403, 0.9317, 0.2929, 0.9293, 0.2929, 0.9221, 0.2954, 0.9211, 0.2954, 0.9303, 0.308, 0.9352, 0.308, 0.9281, 0.3105, 0.9271, 0.3105, 0.9362, 0.3551, 0.9031, 0.3551, 0.896, 0.3576, 0.895, 0.3576, 0.9041, 0.3453, 0.9215, 0.3453, 0.9143, 0.3477, 0.9133, 0.3477, 0.9225, 0.3527, 0.9123, 0.3527, 0.9051, 0.3551, 0.9041, 0.3551, 0.9133, 0.3056, 0.932, 0.3056, 0.9248, 0.308, 0.9238, 0.308, 0.933, 0.3453, 0.9307, 0.3453, 0.9235, 0.3477, 0.9225, 0.3477, 0.9317, 0.3515, 0.8612, 0.3515, 0.854, 0.354, 0.8531, 0.354, 0.8622, 0.3551, 0.8377, 0.3551, 0.8449, 0.3527, 0.8459, 0.3527, 0.8367, 0.3527, 0.8756, 0.3527, 0.8684, 0.3551, 0.8674, 0.3551, 0.8766, 0.3502, 0.8174, 0.3502, 0.8102, 0.3527, 0.8092, 0.3527, 0.8183, 0.3527, 0.9215, 0.3527, 0.9143, 0.3551, 0.9133, 0.3551, 0.9225, 0.3477, 0.9307, 0.3477, 0.9235, 0.3502, 0.9225, 0.3502, 0.9317, 0.3551, 0.8193, 0.3551, 0.8265, 0.3527, 0.8275, 0.3527, 0.8183, 0.3428, 0.8848, 0.3428, 0.8776, 0.3453, 0.8766, 0.3453, 0.8858, 0.3477, 0.8265, 0.3477, 0.8193, 0.3502, 0.8183, 0.3502, 0.8275, 0.2979, 0.9385, 0.2979, 0.9313, 0.3003, 0.9303, 0.3003, 0.9395, 0.3551, 0.8265, 0.3551, 0.8193, 0.3576, 0.8183, 0.3576, 0.8275, 0.2954, 0.9201, 0.2954, 0.9129, 0.2979, 0.9119, 0.2979, 0.9211, 0.3129, 0.8239, 0.3154, 0.8229, 0.3154, 0.8459, 0.3129, 0.8449, 0.3527, 0.894, 0.3527, 0.8868, 0.3551, 0.8858, 0.3551, 0.895, 0.3453, 0.8848, 0.3453, 0.8776, 0.3477, 0.8766, 0.3477, 0.8858, 0.333, 0.9123, 0.333, 0.9051, 0.3354, 0.9041, 0.3354, 0.9133, 0.3305, 0.9307, 0.3305, 0.9235, 0.333, 0.9225, 0.333, 0.9317, 0.3203, 0.8972, 0.3203, 0.89, 0.3228, 0.889, 0.3228, 0.8982, 0.3105, 0.9261, 0.3105, 0.9189, 0.3129, 0.9179, 0.3129, 0.9271, 0.3502, 0.8265, 0.3502, 0.8193, 0.3527, 0.8183, 0.3527, 0.8275, 0.3203, 0.9064, 0.3203, 0.8992, 0.3228, 0.8982, 0.3228, 0.9074, 0.3105, 0.8469, 0.3105, 0.8678, 0.308, 0.8688, 0.308, 0.8459, 0.333, 0.8441, 0.333, 0.8369, 0.3354, 0.836, 0.3354, 0.8451, 0.3453, 0.8265, 0.3453, 0.8193, 0.3477, 0.8183, 0.3477, 0.8275, 0.3379, 0.9031, 0.3379, 0.896, 0.3403, 0.895, 0.3403, 0.9041, 0.3379, 0.894, 0.3379, 0.8868, 0.3403, 0.8858, 0.3403, 0.895, 0.323, 0.9155, 0.323, 0.9083, 0.3254, 0.9074, 0.3254, 0.9165, 0.3305, 0.8848, 0.3305, 0.8776, 0.333, 0.8766, 0.333, 0.8858, 0.3154, 0.8469, 0.3154, 0.8678, 0.3129, 0.8688, 0.3129, 0.8459, 0.3129, 0.9005, 0.3129, 0.9077, 0.3105, 0.9087, 0.3105, 0.8995, 0.3154, 0.9247, 0.3154, 0.9175, 0.3179, 0.9165, 0.3179, 0.9257, 0.3056, 0.9229, 0.3056, 0.9157, 0.308, 0.9147, 0.308, 0.9238, 0.333, 0.8082, 0.333, 0.801, 0.3354, 0.8, 0.3354, 0.8092, 0.3477, 0.8357, 0.3477, 0.8285, 0.3502, 0.8275, 0.3502, 0.8367, 0.3367, 0.8612, 0.3367, 0.854, 0.3392, 0.8531, 0.3392, 0.8622, 0.3428, 0.8265, 0.3428, 0.8193, 0.3453, 0.8183, 0.3453, 0.8275, 0.2842, 0.9346, 0.2842, 0.9274, 0.2867, 0.9264, 0.2867, 0.9356, 0.3179, 0.8219, 0.3154, 0.8229, 0.3154, 0.8, 0.3179, 0.801, 0.308, 0.8449, 0.308, 0.8239, 0.3105, 0.8229, 0.3105, 0.8459, 0.2954, 0.9385, 0.2954, 0.9313, 0.2979, 0.9303, 0.2979, 0.9395, 0.3203, 0.9155, 0.3203, 0.9083, 0.3228, 0.9074, 0.3228, 0.9165, 0.3379, 0.8082, 0.3379, 0.801, 0.3403, 0.8, 0.3403, 0.8092, 0.323, 0.9247, 0.323, 0.9175, 0.3254, 0.9165, 0.3254, 0.9257, 0.3179, 0.8972, 0.3179, 0.89, 0.3203, 0.889, 0.3203, 0.8982, 0.3466, 0.8612, 0.3466, 0.854, 0.349, 0.8531, 0.349, 0.8622, 0.2929, 0.9202, 0.2929, 0.9274, 0.2905, 0.9284, 0.2905, 0.9193, 0.333, 0.9031, 0.333, 0.896, 0.3354, 0.895, 0.3354, 0.9041, 0.3016, 0.8429, 0.3016, 0.8638, 0.2992, 0.8648, 0.2992, 0.8419, 0.3502, 0.8776, 0.3502, 0.8848, 0.3477, 0.8858, 0.3477, 0.8766, 0.3403, 0.8174, 0.3403, 0.8102, 0.3428, 0.8092, 0.3428, 0.8183, 0.3154, 0.9155, 0.3154, 0.9083, 0.3179, 0.9074, 0.3179, 0.9165, 0.3056, 0.8862, 0.3056, 0.879, 0.308, 0.878, 0.308, 0.8871, 0.3041, 0.8429, 0.3041, 0.8638, 0.3016, 0.8648, 0.3016, 0.8419, 0.288, 0.801, 0.2905, 0.8, 0.2905, 0.8917, 0.288, 0.8907, 0.3551, 0.8756, 0.3551, 0.8684, 0.3576, 0.8674, 0.3576, 0.8766, 0.2992, 0.8638, 0.2967, 0.8648, 0.2967, 0.8419, 0.2992, 0.8429, 0.36, 0.9307, 0.36, 0.9235, 0.3625, 0.9225, 0.3625, 0.9317, 0.3354, 0.949, 0.3354, 0.9418, 0.3379, 0.9408, 0.3379, 0.95, 0.3154, 0.9431, 0.3154, 0.9359, 0.3179, 0.9349, 0.3179, 0.9441, 0.3403, 0.949, 0.3403, 0.9418, 0.3428, 0.9408, 0.3428, 0.95, 0.3576, 0.894, 0.3576, 0.8868, 0.36, 0.8858, 0.36, 0.895, 0.3428, 0.949, 0.3428, 0.9418, 0.3453, 0.9408, 0.3453, 0.95, 0.36, 0.9031, 0.36, 0.896, 0.3625, 0.895, 0.3625, 0.9041, 0.36, 0.9215, 0.36, 0.9143, 0.3625, 0.9133, 0.3625, 0.9225, 0.36, 0.9398, 0.36, 0.9326, 0.3625, 0.9317, 0.3625, 0.9408, 0.2954, 0.9476, 0.2954, 0.9405, 0.2979, 0.9395, 0.2979, 0.9486, 0.36, 0.9123, 0.36, 0.9051, 0.3625, 0.9041, 0.3625, 0.9133, 0.3379, 0.949, 0.3379, 0.9418, 0.3403, 0.9408, 0.3403, 0.95, 0.3305, 0.949, 0.3305, 0.9418, 0.333, 0.9408, 0.333, 0.95, 0.2929, 0.9476, 0.2929, 0.9405, 0.2954, 0.9395, 0.2954, 0.9486, 0.2954, 0.9018, 0.2954, 0.8946, 0.2979, 0.8936, 0.2979, 0.9028, 0.3129, 0.9137, 0.3129, 0.9065, 0.3154, 0.9055, 0.3154, 0.9147, 0.3305, 0.8756, 0.3305, 0.8684, 0.333, 0.8674, 0.333, 0.8766, 0.3066, 0.8429, 0.3066, 0.8638, 0.3041, 0.8648, 0.3041, 0.8419, 0.2905, 0.8907, 0.2905, 0.801, 0.2929, 0.8, 0.2929, 0.8917, 0.3527, 0.8174, 0.3527, 0.8102, 0.3551, 0.8092, 0.3551, 0.8183, 0.308, 0.8219, 0.308, 0.801, 0.3105, 0.8, 0.3105, 0.8229, 0.3179, 0.8239, 0.3179, 0.8449, 0.3154, 0.8459, 0.3154, 0.8229, 0.3527, 0.9031, 0.3527, 0.896, 0.3551, 0.895, 0.3551, 0.9041, 0.3403, 0.8357, 0.3403, 0.8285, 0.3428, 0.8275, 0.3428, 0.8367, 0.2905, 0.9091, 0.2905, 0.9019, 0.2929, 0.9009, 0.2929, 0.9101, 0.333, 0.9215, 0.333, 0.9143, 0.3354, 0.9133, 0.3354, 0.9225, 0.2842, 0.8979, 0.2842, 0.8907, 0.2867, 0.8898, 0.2867, 0.8989, 0.288, 0.9274, 0.288, 0.9202, 0.2905, 0.9193, 0.2905, 0.9284, 0.3154, 0.9248, 0.3154, 0.932, 0.3129, 0.933, 0.3129, 0.9238, 0.2929, 0.9018, 0.2929, 0.8946, 0.2954, 0.8936, 0.2954, 0.9028, 0.333, 0.8756, 0.333, 0.8684, 0.3354, 0.8674, 0.3354, 0.8766, 0.3343, 0.8612, 0.3343, 0.854, 0.3367, 0.8531, 0.3367, 0.8622, 0.333, 0.8174, 0.333, 0.8102, 0.3354, 0.8092, 0.3354, 0.8183, 0.3428, 0.9031, 0.3428, 0.896, 0.3453, 0.895, 0.3453, 0.9041, 0.2979, 0.9018, 0.2979, 0.8946, 0.3003, 0.8936, 0.3003, 0.9028, 0.4704, 0.8179, 0.4752, 0.8179, 0.4752, 0.8339, 0.4704, 0.8339, 0.4704, 0.8419, 0.4704, 0.8459, 0.4704, 0.8539, 0.4679, 0.8539, 0.4679, 0.8459, 0.4679, 0.8419, 0.4679, 0.8339, 0.4631, 0.8339, 0.4631, 0.8419, 0.4631, 0.8459, 0.4631, 0.8539, 0.4606, 0.8539, 0.4606, 0.8339, 0.4558, 0.8339, 0.4558, 0.8539, 0.4534, 0.8539, 0.4534, 0.8339, 0.4485, 0.8339, 0.4485, 0.8539, 0.4461, 0.8539, 0.4461, 0.8339, 0.4412, 0.8339, 0.4412, 0.8179, 0.4461, 0.8179, 0.4461, 0.8099, 0.4412, 0.8099, 0.4412, 0.8059, 0.4461, 0.8059, 0.4461, 0.7979, 0.4485, 0.7979, 0.4485, 0.8059, 0.4534, 0.8059, 0.4558, 0.8059, 0.4558, 0.8099, 0.4558, 0.8179, 0.4606, 0.8179, 0.4606, 0.8099, 0.4631, 0.8099, 0.4631, 0.8179, 0.4679, 0.8179, 0.4679, 0.8099, 0.4679, 0.8059, 0.4704, 0.8059, 0.4752, 0.8059, 0.4752, 0.7979, 0.4704, 0.7979, 0.4679, 0.7979, 0.4631, 0.7979, 0.4631, 0.8059, 0.4606, 0.8059, 0.4606, 0.7979, 0.4606, 0.7939, 0.4606, 0.7859, 0.4631, 0.7859, 0.4631, 0.7939, 0.4679, 0.7939, 0.4679, 0.7859, 0.4704, 0.7859, 0.4704, 0.7939, 0.4752, 0.7939, 0.4776, 0.7939, 0.4825, 0.7939, 0.4825, 0.7979, 0.4776, 0.7979, 0.4776, 0.8059, 0.4825, 0.8059, 0.4825, 0.8099, 0.4776, 0.8099, 0.4752, 0.8099, 0.4704, 0.8099])
me_cube_004.materials.append(mat_material)
me_cube_004.use_remesh_preserve_volume = False
me_cube_004.use_remesh_preserve_attributes = False
me_cube_004.use_mirror_vertex_groups = False
me_cube_004.update()
me_cube = bpy.data.meshes.new('Cube')
me_cube.from_pydata([(-0.1, -0.05, 0.0), (-0.03, -0.01, 0.02), (-0.1, 0.05, 0.0), (-0.03, 0.01, 0.02), (0.1, -0.05, 0.0), (0.03, -0.01, 0.02), (0.1, 0.05, 0.0), (0.03, 0.01, 0.02), (-0.09628, -0.04628, 0.02), (-0.09628, 0.04628, 0.02), (0.09628, 0.04628, 0.02), (0.09628, -0.04628, 0.02), (-0.2064, -0.01171, 0.09362), (-0.1608, 0.03876, 0.1236), (0.1608, 0.03876, 0.1236), (0.2064, -0.01171, 0.09362), (-0.2064, -0.01171, 0.3564), (-0.1608, 0.03876, 0.3264), (0.1608, 0.03876, 0.3264), (0.2064, -0.01171, 0.3564), (-0.03, -0.01, 0.08), (-0.03, 0.01, 0.08), (0.03, 0.01, 0.08), (0.03, -0.01, 0.08), (-0.22, 0.02, 0.08), (-0.22, 0.02, 0.37), (0.22, 0.02, 0.37), (0.22, 0.02, 0.08), (0.22, -0.02, 0.08), (0.22, -0.02, 0.37), (-0.22, -0.02, 0.37), (-0.22, -0.02, 0.08), (0.2064, -0.02, 0.09362), (0.2064, -0.02, 0.3564), (-0.2064, -0.02, 0.3564), (-0.2064, -0.02, 0.09362)], [], [(2, 6, 4, 0), (1, 5, 23, 20), (8, 9, 2, 0), (9, 10, 6, 2), (10, 11, 4, 6), (11, 8, 0, 4), (5, 1, 3, 7, 10, 9, 8, 11), (7, 5, 11, 10), (12, 15, 19, 16), (7, 3, 21, 22), (5, 7, 22, 23), (3, 1, 20, 21), (26, 25, 30, 29), (14, 13, 17, 18), (28, 27, 26, 29), (24, 31, 30, 25), (28, 31, 24, 21, 20, 23, 22, 27), (24, 27, 22, 21), (34, 33, 29, 30, 31, 28, 32, 35), (17, 13, 24, 25), (14, 18, 26, 27), (13, 14, 27, 24), (18, 17, 25, 26), (33, 32, 28, 29), (19, 15, 32, 33), (12, 16, 34, 35), (15, 12, 35, 32), (16, 19, 33, 34)])
_uv = me_cube.uv_layers.new(name='UVMap')
_uv.uv.foreach_set('vector', [0.1415, 0.9661, 0.1415, 0.9189, 0.1536, 0.9189, 0.1536, 0.9661, 0.2044, 0.933, 0.2044, 0.9189, 0.2116, 0.9189, 0.2116, 0.933, 0.1717, 0.9416, 0.1717, 0.9197, 0.1741, 0.9189, 0.1741, 0.9425, 0.1697, 0.9197, 0.1697, 0.9652, 0.1673, 0.9661, 0.1673, 0.9189, 0.1741, 0.9416, 0.1741, 0.9197, 0.1766, 0.9189, 0.1766, 0.9425, 0.1648, 0.9652, 0.1648, 0.9197, 0.1673, 0.9189, 0.1673, 0.9661, 0.1604, 0.9487, 0.1604, 0.9345, 0.158, 0.9345, 0.158, 0.9487, 0.1536, 0.9644, 0.1536, 0.9189, 0.1648, 0.9189, 0.1648, 0.9644, 0.158, 0.9487, 0.1604, 0.9487, 0.1648, 0.9644, 0.1536, 0.9644, 0.4007, 0.9451, 0.4007, 0.8032, 0.4747, 0.8032, 0.4747, 0.9451, 0.2189, 0.9189, 0.2189, 0.933, 0.2116, 0.933, 0.2116, 0.9189, 0.2044, 0.933, 0.202, 0.933, 0.202, 0.9189, 0.2044, 0.9189, 0.202, 0.933, 0.1995, 0.933, 0.1995, 0.9189, 0.202, 0.9189, 0.2165, 0.8149, 0.2165, 0.9189, 0.2116, 0.9189, 0.2116, 0.8149, 0.1714, 0.8289, 0.1714, 0.9049, 0.1469, 0.9049, 0.1469, 0.8289, 0.2213, 0.8833, 0.2261, 0.8833, 0.2261, 0.9518, 0.2213, 0.9518, 0.2261, 0.8833, 0.2213, 0.8833, 0.2213, 0.8149, 0.2261, 0.8149, 0.2213, 0.8149, 0.2213, 0.9189, 0.2165, 0.9189, 0.2177, 0.874, 0.2201, 0.874, 0.2201, 0.8598, 0.2177, 0.8598, 0.2165, 0.8149, 0.2165, 0.9189, 0.2165, 0.8149, 0.2177, 0.8598, 0.2177, 0.874, 0.21, 0.9156, 0.21, 0.8181, 0.2116, 0.8149, 0.2116, 0.9189, 0.1766, 0.9189, 0.1766, 0.8149, 0.1782, 0.8181, 0.1782, 0.9156, 0.1469, 0.9049, 0.1714, 0.9049, 0.1766, 0.9189, 0.1415, 0.9189, 0.1714, 0.8289, 0.1469, 0.8289, 0.1415, 0.8149, 0.1766, 0.8149, 0.1714, 0.9049, 0.1714, 0.8289, 0.1766, 0.8149, 0.1766, 0.9189, 0.1469, 0.8289, 0.1469, 0.9049, 0.1415, 0.9189, 0.1415, 0.8149, 0.21, 0.8181, 0.1782, 0.8181, 0.1766, 0.8149, 0.2116, 0.8149, 0.1707, 0.9189, 0.1707, 0.9809, 0.1697, 0.9809, 0.1697, 0.9189, 0.1707, 0.9809, 0.1707, 0.9189, 0.1717, 0.9189, 0.1717, 0.9809, 0.2281, 0.8149, 0.2281, 0.9124, 0.2271, 0.9124, 0.2271, 0.8149, 0.2261, 0.9124, 0.2261, 0.8149, 0.2271, 0.8149, 0.2271, 0.9124])
me_cube.materials.append(mat_material)
me_cube.use_remesh_preserve_volume = False
me_cube.use_remesh_preserve_attributes = False
me_cube.use_mirror_vertex_groups = False
me_cube.update()

# ---- objects
ob_computer = bpy.data.objects.new('COMPUTER', me_cube_006)
ob_mouse = bpy.data.objects.new('MOUSE', me_cube_005)
ob_keyboard = bpy.data.objects.new('KEYBOARD', me_cube_004)
ob_monitor = bpy.data.objects.new('MONITOR', me_cube)

# ---- transforms, parenting, visibility, modifiers, constraints
ob_computer.location = (-0.4, 0.0, 0.0)
ob_computer.lineart.crease_threshold = 0.0
ob_mouse.location = (0.35, 0.0, 0.0)
ob_mouse.lineart.crease_threshold = 0.0
ob_keyboard.location = (0.0, 0.0, 0.0)
ob_keyboard.lineart.crease_threshold = 0.0
ob_monitor.location = (0.05, 0.2, 0.0)
ob_monitor.lineart.crease_threshold = 0.0

# ---- collection membership
col_collection_1.objects.link(ob_computer)
col_collection_1.objects.link(ob_mouse)
col_collection_1.objects.link(ob_keyboard)
col_collection_1.objects.link(ob_monitor)

# ---- scene / render settings (as saved in the file)
scene.frame_start = 1; scene.frame_end = 250; scene.frame_set(4)
scene.render.engine = 'CYCLES'
scene.render.image_settings.compression = 0
scene.render.dither_intensity = 0.0
scene.cycles.use_denoising = False
scene.cycles.samples = 128
scene.cycles.sampling_pattern = 'TABULATED_SOBOL'
scene.cycles.use_adaptive_sampling = False
scene.cycles.use_light_tree = False
scene.cycles.blur_glossy = 0.0
scene.cycles.sample_clamp_indirect = 0.0
scene.view_settings.view_transform = 'Filmic'
bpy.context.view_layer.update()

# ---- added for rendering (the .blend has no active camera): camera
cam_auto = bpy.data.cameras.new('AutoCamera')
cam_auto.lens = 50.0
cam_auto.sensor_width = 36.0
cam_auto.clip_end = 1000.0
ob_auto_camera = bpy.data.objects.new('AutoCamera', cam_auto)
scene.collection.objects.link(ob_auto_camera)
ob_auto_camera.location = (0.877765, -1.01632, 0.929212)
ob_auto_camera.rotation_euler = (1.09748, -7.21219e-08, 0.694738)
scene.camera = ob_auto_camera
bpy.context.view_layer.update()
